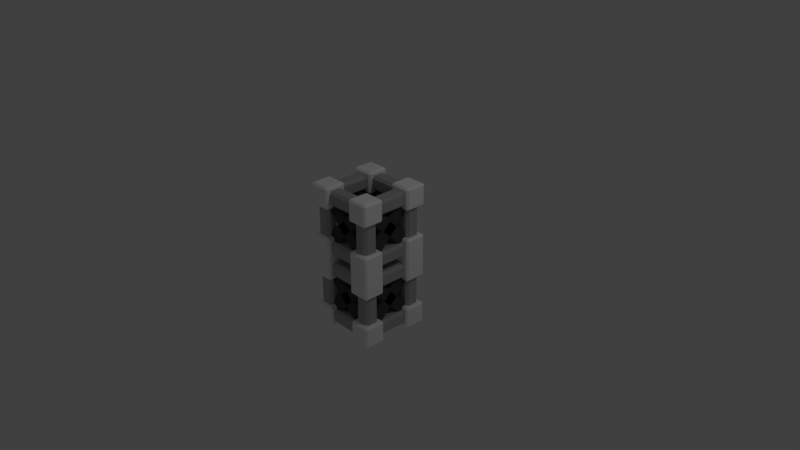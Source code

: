 # Source: Industry_NoPlatform2.blend  (saved by Blender 2.79.0; exported with 4.5.12 LTS)
import bpy
from mathutils import Matrix  # noqa: F401  (used for matrix-valued properties, if any)

bpy.ops.wm.read_factory_settings(use_empty=True)
scene = bpy.context.scene
scene.name = 'Scene'

# ---- collections
col_collection_1 = bpy.data.collections.new('Collection 1'); scene.collection.children.link(col_collection_1)

# ---- materials (node trees are filled in below, after node groups)
mat_industry_medium = bpy.data.materials.new('Industry_Medium')
mat_industry_medium.alpha_threshold = 0.0
mat_industry_medium.use_transparent_shadow = False
mat_industry_medium.diffuse_color = (0.4385, 0.4385, 0.4385, 1.0)
mat_industry_medium.roughness = 0.5
mat_industry_medium.line_color = (0.0, 0.0, 0.0, 1.0)
mat_industry_light = bpy.data.materials.new('Industry_Light')
mat_industry_light.alpha_threshold = 0.0
mat_industry_light.use_transparent_shadow = False
mat_industry_light.diffuse_color = (1.0, 1.0, 1.0, 1.0)
mat_industry_light.roughness = 0.5
mat_industry_dark = bpy.data.materials.new('Industry_Dark')
mat_industry_dark.alpha_threshold = 0.0
mat_industry_dark.use_transparent_shadow = False
mat_industry_dark.diffuse_color = (0.06681, 0.06681, 0.06681, 1.0)
mat_industry_dark.roughness = 0.5

# ---- material node trees

# ---- world
world_world = bpy.data.worlds.new('World'); scene.world = world_world
world_world.color = (0.05088, 0.05088, 0.05088)
world_world.use_sun_shadow = False
world_world.sun_shadow_jitter_overblur = 0.0
world_world.cycles.sampling_method = 'MANUAL'

# ---- cameras
cam_camera = bpy.data.cameras.new('Camera')
cam_camera.clip_end = 100.0
cam_camera.lens = 35.0
cam_camera.sensor_width = 32.0
cam_camera.sensor_height = 18.0
cam_camera.ortho_scale = 7.314
cam_camera.dof.focus_distance = 0.0
cam_camera.dof.aperture_fstop = 128.0

# ---- lights
light_lamp = bpy.data.lights.new('Lamp', 'POINT')
light_lamp.transmission_factor = 0.0
light_lamp.cutoff_distance = 30.0
light_lamp.energy = 100.0
light_lamp.shadow_buffer_clip_start = 1.001
light_lamp.shadow_soft_size = 0.1
light_lamp.shadow_maximum_resolution = 0.006
light_lamp.use_absolute_resolution = True

# ---- meshes
me_cube = bpy.data.meshes.new('Cube')
me_cube.from_pydata([(0.45, -0.25, 0.7863), (0.45, -0.2863, 0.75), (-0.45, -0.2863, 0.75), (-0.45, -0.25, 0.7863), (0.2475, 0.3889, 0.2), (-0.3889, -0.2475, 0.2), (0.3889, 0.2475, 0.2), (-0.2475, -0.3889, 0.2), (-0.3889, 0.2475, 0.2), (0.2475, -0.3889, 0.2), (-0.2475, 0.3889, 0.2), (0.3889, -0.2475, 0.2), (0.3, 0.2475, 0.1111), (0.3, -0.3889, 0.7475), (0.3, 0.3889, 0.2525), (0.3, -0.2475, 0.8889), (0.3, 0.3889, 0.7475), (0.3, -0.2475, 0.1111), (0.3, 0.2475, 0.8889), (0.3, -0.3889, 0.2525), (-0.3, 0.3889, 0.7475), (-0.3, -0.2475, 0.1111), (-0.3, 0.2475, 0.8889), (-0.3, -0.3889, 0.2525), (-0.3, 0.2475, 0.1111), (-0.3, -0.3889, 0.7475), (-0.3, 0.3889, 0.2525), (-0.3, -0.2475, 0.8889), (0.2475, 0.3, 0.1111), (-0.3889, 0.3, 0.7475), (0.3889, 0.3, 0.2525), (-0.2475, 0.3, 0.8889), (0.3889, 0.3, 0.7475), (-0.2475, 0.3, 0.1111), (0.2475, 0.3, 0.8889), (-0.3889, 0.3, 0.2525), (0.3889, -0.3, 0.7475), (-0.2475, -0.3, 0.1111), (0.2475, -0.3, 0.8889), (-0.3889, -0.3, 0.2525), (0.2475, -0.3, 0.1111), (-0.3889, -0.3, 0.7475), (0.3889, -0.3, 0.2525), (-0.2475, -0.3, 0.8889), (0.2648, 0.3716, 0.1), (0.2475, 0.3889, 0.1244), (-0.3889, -0.2475, 0.1244), (-0.3716, -0.2648, 0.1), (0.3889, 0.2475, 0.1244), (0.3716, 0.2648, 0.1), (-0.2648, -0.3716, 0.1), (-0.2475, -0.3889, 0.1244), (-0.3716, 0.2648, 0.1), (-0.3889, 0.2475, 0.1244), (0.2475, -0.3889, 0.1244), (0.2648, -0.3716, 0.1), (-0.2475, 0.3889, 0.1244), (-0.2648, 0.3716, 0.1), (0.3716, -0.2648, 0.1), (0.3889, -0.2475, 0.1244), (0.4, 0.2648, 0.1284), (0.3756, 0.2475, 0.1111), (0.3756, -0.3889, 0.7475), (0.4, -0.3716, 0.7648), (0.3756, 0.3889, 0.2525), (0.4, 0.3716, 0.2352), (0.4, -0.2648, 0.8716), (0.3756, -0.2475, 0.8889), (0.4, 0.3716, 0.7648), (0.3756, 0.3889, 0.7475), (0.3756, -0.2475, 0.1111), (0.4, -0.2648, 0.1284), (0.3756, 0.2475, 0.8889), (0.4, 0.2648, 0.8716), (0.4, -0.3716, 0.2352), (0.3756, -0.3889, 0.2525), (-0.3756, 0.3889, 0.7475), (-0.4, 0.3716, 0.7648), (-0.4, -0.2648, 0.1284), (-0.3756, -0.2475, 0.1111), (-0.4, 0.2648, 0.8716), (-0.3756, 0.2475, 0.8889), (-0.3756, -0.3889, 0.2525), (-0.4, -0.3716, 0.2352), (-0.3756, 0.2475, 0.1111), (-0.4, 0.2648, 0.1284), (-0.4, -0.3716, 0.7648), (-0.3756, -0.3889, 0.7475), (-0.4, 0.3716, 0.2352), (-0.3756, 0.3889, 0.2525), (-0.3756, -0.2475, 0.8889), (-0.4, -0.2648, 0.8716), (0.2475, 0.3756, 0.1111), (0.2648, 0.4, 0.1284), (-0.3716, 0.4, 0.7648), (-0.3889, 0.3756, 0.7475), (0.3716, 0.4, 0.2352), (0.3889, 0.3756, 0.2525), (-0.2475, 0.3756, 0.8889), (-0.2648, 0.4, 0.8716), (0.3889, 0.3756, 0.7475), (0.3716, 0.4, 0.7648), (-0.2648, 0.4, 0.1284), (-0.2475, 0.3756, 0.1111), (0.2648, 0.4, 0.8716), (0.2475, 0.3756, 0.8889), (-0.3889, 0.3756, 0.2525), (-0.3716, 0.4, 0.2352), (0.3716, -0.4, 0.7648), (0.3889, -0.3756, 0.7475), (-0.2475, -0.3756, 0.1111), (-0.2648, -0.4, 0.1284), (0.2475, -0.3756, 0.8889), (0.2648, -0.4, 0.8716), (-0.3716, -0.4, 0.2352), (-0.3889, -0.3756, 0.2525), (0.2648, -0.4, 0.1284), (0.2475, -0.3756, 0.1111), (-0.3889, -0.3756, 0.7475), (-0.3716, -0.4, 0.7648), (0.3889, -0.3756, 0.2525), (0.3716, -0.4, 0.2352), (-0.2648, -0.4, 0.8716), (-0.2475, -0.3756, 0.8889), (-0.45, -0.4137, 0.05), (-0.45, -0.45, 0.0863), (0.45, -0.45, 0.0863), (0.45, -0.4137, 0.05), (-0.45, -0.45, 0.2137), (-0.45, -0.4137, 0.25), (0.45, -0.4137, 0.25), (0.45, -0.45, 0.2137), (-0.45, -0.25, 0.0863), (-0.45, -0.2863, 0.05), (0.45, -0.2863, 0.05), (0.45, -0.25, 0.0863), (-0.45, -0.2863, 0.25), (-0.45, -0.25, 0.2137), (0.45, -0.25, 0.2137), (0.45, -0.2863, 0.25), (0.45, 0.25, 0.0863), (0.45, 0.2863, 0.05), (-0.45, 0.2863, 0.05), (-0.45, 0.25, 0.0863), (0.45, 0.4137, 0.05), (0.45, 0.45, 0.0863), (-0.45, 0.45, 0.0863), (-0.45, 0.4137, 0.05), (0.45, 0.2863, 0.25), (0.45, 0.25, 0.2137), (-0.45, 0.25, 0.2137), (-0.45, 0.2863, 0.25), (0.45, 0.45, 0.2137), (0.45, 0.4137, 0.25), (-0.45, 0.4137, 0.25), (-0.45, 0.45, 0.2137), (-0.4137, -0.45, 0.05), (-0.45, -0.4137, 0.05), (-0.45, -0.4137, 0.95), (-0.4137, -0.45, 0.95), (-0.45, -0.2863, 0.05), (-0.4137, -0.25, 0.05), (-0.4137, -0.25, 0.95), (-0.45, -0.2863, 0.95), (-0.25, -0.4137, 0.05), (-0.2863, -0.45, 0.05), (-0.2863, -0.45, 0.95), (-0.25, -0.4137, 0.95), (-0.2863, -0.25, 0.05), (-0.25, -0.2863, 0.05), (-0.25, -0.2863, 0.95), (-0.2863, -0.25, 0.95), (-0.4137, 0.45, 0.05), (-0.45, 0.45, 0.0863), (-0.45, -0.45, 0.0863), (-0.4137, -0.45, 0.05), (-0.45, 0.45, 0.2137), (-0.4137, 0.45, 0.25), (-0.4137, -0.45, 0.25), (-0.45, -0.45, 0.2137), (-0.25, 0.45, 0.0863), (-0.2863, 0.45, 0.05), (-0.2863, -0.45, 0.05), (-0.25, -0.45, 0.0863), (-0.2863, 0.45, 0.25), (-0.25, 0.45, 0.2137), (-0.25, -0.45, 0.2137), (-0.2863, -0.45, 0.25), (-0.4137, 0.25, 0.05), (-0.45, 0.2863, 0.05), (-0.45, 0.2863, 0.95), (-0.4137, 0.25, 0.95), (-0.45, 0.4137, 0.05), (-0.4137, 0.45, 0.05), (-0.4137, 0.45, 0.95), (-0.45, 0.4137, 0.95), (-0.25, 0.2863, 0.05), (-0.2863, 0.25, 0.05), (-0.2863, 0.25, 0.95), (-0.25, 0.2863, 0.95), (-0.2863, 0.45, 0.05), (-0.25, 0.4137, 0.05), (-0.25, 0.4137, 0.95), (-0.2863, 0.45, 0.95), (0.2863, 0.25, 0.05), (0.25, 0.2863, 0.05), (0.25, 0.2863, 0.95), (0.2863, 0.25, 0.95), (0.25, 0.4137, 0.05), (0.2863, 0.45, 0.05), (0.2863, 0.45, 0.95), (0.25, 0.4137, 0.95), (0.45, 0.2863, 0.05), (0.4137, 0.25, 0.05), (0.4137, 0.25, 0.95), (0.45, 0.2863, 0.95), (0.4137, 0.45, 0.05), (0.45, 0.4137, 0.05), (0.45, 0.4137, 0.95), (0.4137, 0.45, 0.95), (0.2863, 0.45, 0.05), (0.25, 0.45, 0.0863), (0.25, -0.45, 0.0863), (0.2863, -0.45, 0.05), (0.25, 0.45, 0.2137), (0.2863, 0.45, 0.25), (0.2863, -0.45, 0.25), (0.25, -0.45, 0.2137), (0.45, 0.45, 0.0863), (0.4137, 0.45, 0.05), (0.4137, -0.45, 0.05), (0.45, -0.45, 0.0863), (0.4137, 0.45, 0.25), (0.45, 0.45, 0.2137), (0.45, -0.45, 0.2137), (0.4137, -0.45, 0.25), (0.2863, -0.45, 0.05), (0.25, -0.4137, 0.05), (0.25, -0.4137, 0.95), (0.2863, -0.45, 0.95), (0.25, -0.2863, 0.05), (0.2863, -0.25, 0.05), (0.2863, -0.25, 0.95), (0.25, -0.2863, 0.95), (0.45, -0.4137, 0.05), (0.4137, -0.45, 0.05), (0.4137, -0.45, 0.95), (0.45, -0.4137, 0.95), (0.4137, -0.25, 0.05), (0.45, -0.2863, 0.05), (0.45, -0.2863, 0.95), (0.4137, -0.25, 0.95), (0.45, -0.45, 0.9137), (0.45, -0.4137, 0.95), (-0.45, -0.4137, 0.95), (-0.45, -0.45, 0.9137), (0.45, -0.4137, 0.75), (0.45, -0.45, 0.7863), (-0.45, -0.45, 0.7863), (-0.45, -0.4137, 0.75), (-0.4751, -0.5, 0.2751), (-0.4751, -0.4751, 0.3), (-0.5, -0.4751, 0.2751), (-0.4751, -0.2249, 0.3), (-0.4751, -0.2, 0.2751), (-0.5, -0.2249, 0.2751), (-0.2249, -0.4751, 0.3), (-0.2249, -0.5, 0.2751), (-0.2, -0.4751, 0.2751), (-0.2249, -0.2249, 0.3), (-0.2, -0.2249, 0.2751), (-0.2249, -0.2, 0.2751), (-0.4751, 0.2, 0.2751), (-0.4751, 0.2249, 0.3), (-0.5, 0.2249, 0.2751), (-0.4751, 0.4751, 0.3), (-0.4751, 0.5, 0.2751), (-0.5, 0.4751, 0.2751), (-0.2249, 0.2249, 0.3), (-0.2249, 0.2, 0.2751), (-0.2, 0.2249, 0.2751), (-0.2249, 0.4751, 0.3), (-0.2, 0.4751, 0.2751), (-0.2249, 0.5, 0.2751), (0.2249, 0.2, 0.2751), (0.2249, 0.2249, 0.3), (0.2, 0.2249, 0.2751), (0.2249, 0.4751, 0.3), (0.2249, 0.5, 0.2751), (0.2, 0.4751, 0.2751), (0.4751, 0.2249, 0.3), (0.4751, 0.2, 0.2751), (0.5, 0.2249, 0.2751), (0.4751, 0.4751, 0.3), (0.5, 0.4751, 0.2751), (0.4751, 0.5, 0.2751), (0.2249, -0.5, 0.2751), (0.2249, -0.4751, 0.3), (0.2, -0.4751, 0.2751), (0.2249, -0.2249, 0.3), (0.2249, -0.2, 0.2751), (0.2, -0.2249, 0.2751), (0.4751, -0.4751, 0.3), (0.4751, -0.5, 0.2751), (0.5, -0.4751, 0.2751), (0.4751, -0.2249, 0.3), (0.5, -0.2249, 0.2751), (0.4751, -0.2, 0.2751), (-0.45, -0.2863, 0.95), (-0.45, -0.25, 0.9137), (0.45, -0.25, 0.9137), (0.45, -0.2863, 0.95), (0.45, 0.25, 0.7863), (0.45, 0.2863, 0.75), (-0.45, 0.2863, 0.75), (-0.45, 0.25, 0.7863), (0.45, 0.4137, 0.75), (0.45, 0.45, 0.7863), (-0.45, 0.45, 0.7863), (-0.45, 0.4137, 0.75), (0.45, 0.2863, 0.95), (0.45, 0.25, 0.9137), (-0.45, 0.25, 0.9137), (-0.45, 0.2863, 0.95), (0.45, 0.45, 0.9137), (0.45, 0.4137, 0.95), (-0.45, 0.4137, 0.95), (-0.45, 0.45, 0.9137), (-0.4137, 0.45, 0.75), (-0.45, 0.45, 0.7863), (-0.45, -0.45, 0.7863), (-0.4137, -0.45, 0.75), (-0.45, 0.45, 0.9137), (-0.4137, 0.45, 0.95), (-0.4137, -0.45, 0.95), (-0.45, -0.45, 0.9137), (-0.25, 0.45, 0.7863), (-0.2863, 0.45, 0.75), (-0.2863, -0.45, 0.75), (-0.25, -0.45, 0.7863), (-0.2863, 0.45, 0.95), (-0.25, 0.45, 0.9137), (-0.25, -0.45, 0.9137), (-0.2863, -0.45, 0.95), (0.2863, 0.45, 0.75), (0.25, 0.45, 0.7863), (0.25, -0.45, 0.7863), (0.2863, -0.45, 0.75), (0.25, 0.45, 0.9137), (0.2863, 0.45, 0.95), (0.2863, -0.45, 0.95), (0.25, -0.45, 0.9137), (0.45, 0.45, 0.7863), (0.4137, 0.45, 0.75), (0.4137, -0.45, 0.75), (0.45, -0.45, 0.7863), (0.4137, 0.45, 0.95), (0.45, 0.45, 0.9137), (0.45, -0.45, 0.9137), (0.4137, -0.45, 0.95), (-0.4751, -0.4751, 0.7), (-0.4751, -0.5, 0.7249), (-0.5, -0.4751, 0.7249), (-0.4751, -0.5, 0.9751), (-0.4751, -0.4751, 1.0), (-0.5, -0.4751, 0.9751), (-0.4751, -0.2249, 0.7), (-0.5, -0.2249, 0.7249), (-0.4751, -0.2, 0.7249), (-0.4751, -0.2249, 1.0), (-0.4751, -0.2, 0.9751), (-0.5, -0.2249, 0.9751), (-0.2249, -0.4751, 0.7), (-0.2, -0.4751, 0.7249), (-0.2249, -0.5, 0.7249), (-0.2249, -0.4751, 1.0), (-0.2249, -0.5, 0.9751), (-0.2, -0.4751, 0.9751), (-0.2249, -0.2249, 0.7), (-0.2249, -0.2, 0.7249), (-0.2, -0.2249, 0.7249), (-0.2249, -0.2249, 1.0), (-0.2, -0.2249, 0.9751), (-0.2249, -0.2, 0.9751), (-0.4751, 0.2249, 0.7), (-0.4751, 0.2, 0.7249), (-0.5, 0.2249, 0.7249), (-0.4751, 0.2, 0.9751), (-0.4751, 0.2249, 1.0), (-0.5, 0.2249, 0.9751), (-0.4751, 0.4751, 0.7), (-0.5, 0.4751, 0.7249), (-0.4751, 0.5, 0.7249), (-0.4751, 0.4751, 1.0), (-0.4751, 0.5, 0.9751), (-0.5, 0.4751, 0.9751), (-0.2249, 0.2249, 0.7), (-0.2, 0.2249, 0.7249), (-0.2249, 0.2, 0.7249), (-0.2249, 0.2249, 1.0), (-0.2249, 0.2, 0.9751), (-0.2, 0.2249, 0.9751), (-0.2249, 0.4751, 0.7), (-0.2249, 0.5, 0.7249), (-0.2, 0.4751, 0.7249), (-0.2249, 0.4751, 1.0), (-0.2, 0.4751, 0.9751), (-0.2249, 0.5, 0.9751), (0.2249, 0.2249, 0.7), (0.2249, 0.2, 0.7249), (0.2, 0.2249, 0.7249), (0.2249, 0.2, 0.9751), (0.2249, 0.2249, 1.0), (0.2, 0.2249, 0.9751), (0.2249, 0.4751, 0.7), (0.2, 0.4751, 0.7249), (0.2249, 0.5, 0.7249), (0.2249, 0.4751, 1.0), (0.2249, 0.5, 0.9751), (0.2, 0.4751, 0.9751), (0.4751, 0.2249, 0.7), (0.5, 0.2249, 0.7249), (0.4751, 0.2, 0.7249), (0.4751, 0.2249, 1.0), (0.4751, 0.2, 0.9751), (0.5, 0.2249, 0.9751), (0.4751, 0.4751, 0.7), (0.4751, 0.5, 0.7249), (0.5, 0.4751, 0.7249), (0.4751, 0.4751, 1.0), (0.5, 0.4751, 0.9751), (0.4751, 0.5, 0.9751), (0.2249, -0.4751, 0.7), (0.2249, -0.5, 0.7249), (0.2, -0.4751, 0.7249), (0.2249, -0.5, 0.9751), (0.2249, -0.4751, 1.0), (0.2, -0.4751, 0.9751), (0.2249, -0.2249, 0.7), (0.2, -0.2249, 0.7249), (0.2249, -0.2, 0.7249), (0.2249, -0.2249, 1.0), (0.2249, -0.2, 0.9751), (0.2, -0.2249, 0.9751), (0.4751, -0.4751, 0.7), (0.5, -0.4751, 0.7249), (0.4751, -0.5, 0.7249), (0.4751, -0.4751, 1.0), (0.4751, -0.5, 0.9751), (0.5, -0.4751, 0.9751), (0.4751, -0.2249, 0.7), (0.4751, -0.2, 0.7249), (0.5, -0.2249, 0.7249), (0.4751, -0.2249, 1.0), (0.5, -0.2249, 0.9751), (0.4751, -0.2, 0.9751), (0.45, -0.25, -0.2137), (0.45, -0.2863, -0.25), (-0.45, -0.2863, -0.25), (-0.45, -0.25, -0.2137), (0.2475, 0.3889, -0.8), (-0.3889, -0.2475, -0.8), (0.3889, 0.2475, -0.8), (-0.2475, -0.3889, -0.8), (-0.3889, 0.2475, -0.8), (0.2475, -0.3889, -0.8), (-0.2475, 0.3889, -0.8), (0.3889, -0.2475, -0.8), (0.3, 0.2475, -0.8889), (0.3, -0.3889, -0.2525), (0.3, 0.3889, -0.7475), (0.3, -0.2475, -0.1111), (0.3, 0.3889, -0.2525), (0.3, -0.2475, -0.8889), (0.3, 0.2475, -0.1111), (0.3, -0.3889, -0.7475), (-0.3, 0.3889, -0.2525), (-0.3, -0.2475, -0.8889), (-0.3, 0.2475, -0.1111), (-0.3, -0.3889, -0.7475), (-0.3, 0.2475, -0.8889), (-0.3, -0.3889, -0.2525), (-0.3, 0.3889, -0.7475), (-0.3, -0.2475, -0.1111), (0.2475, 0.3, -0.8889), (-0.3889, 0.3, -0.2525), (0.3889, 0.3, -0.7475), (-0.2475, 0.3, -0.1111), (0.3889, 0.3, -0.2525), (-0.2475, 0.3, -0.8889), (0.2475, 0.3, -0.1111), (-0.3889, 0.3, -0.7475), (0.3889, -0.3, -0.2525), (-0.2475, -0.3, -0.8889), (0.2475, -0.3, -0.1111), (-0.3889, -0.3, -0.7475), (0.2475, -0.3, -0.8889), (-0.3889, -0.3, -0.2525), (0.3889, -0.3, -0.7475), (-0.2475, -0.3, -0.1111), (0.2648, 0.3716, -0.9), (0.2475, 0.3889, -0.8756), (-0.3889, -0.2475, -0.8756), (-0.3716, -0.2648, -0.9), (0.3889, 0.2475, -0.8756), (0.3716, 0.2648, -0.9), (-0.2648, -0.3716, -0.9), (-0.2475, -0.3889, -0.8756), (-0.3716, 0.2648, -0.9), (-0.3889, 0.2475, -0.8756), (0.2475, -0.3889, -0.8756), (0.2648, -0.3716, -0.9), (-0.2475, 0.3889, -0.8756), (-0.2648, 0.3716, -0.9), (0.3716, -0.2648, -0.9), (0.3889, -0.2475, -0.8756), (0.4, 0.2648, -0.8716), (0.3756, 0.2475, -0.8889), (0.3756, -0.3889, -0.2525), (0.4, -0.3716, -0.2352), (0.3756, 0.3889, -0.7475), (0.4, 0.3716, -0.7648), (0.4, -0.2648, -0.1284), (0.3756, -0.2475, -0.1111), (0.4, 0.3716, -0.2352), (0.3756, 0.3889, -0.2525), (0.3756, -0.2475, -0.8889), (0.4, -0.2648, -0.8716), (0.3756, 0.2475, -0.1111), (0.4, 0.2648, -0.1284), (0.4, -0.3716, -0.7648), (0.3756, -0.3889, -0.7475), (-0.3756, 0.3889, -0.2525), (-0.4, 0.3716, -0.2352), (-0.4, -0.2648, -0.8716), (-0.3756, -0.2475, -0.8889), (-0.4, 0.2648, -0.1284), (-0.3756, 0.2475, -0.1111), (-0.3756, -0.3889, -0.7475), (-0.4, -0.3716, -0.7648), (-0.3756, 0.2475, -0.8889), (-0.4, 0.2648, -0.8716), (-0.4, -0.3716, -0.2352), (-0.3756, -0.3889, -0.2525), (-0.4, 0.3716, -0.7648), (-0.3756, 0.3889, -0.7475), (-0.3756, -0.2475, -0.1111), (-0.4, -0.2648, -0.1284), (0.2475, 0.3756, -0.8889), (0.2648, 0.4, -0.8716), (-0.3716, 0.4, -0.2352), (-0.3889, 0.3756, -0.2525), (0.3716, 0.4, -0.7648), (0.3889, 0.3756, -0.7475), (-0.2475, 0.3756, -0.1111), (-0.2648, 0.4, -0.1284), (0.3889, 0.3756, -0.2525), (0.3716, 0.4, -0.2352), (-0.2648, 0.4, -0.8716), (-0.2475, 0.3756, -0.8889), (0.2648, 0.4, -0.1284), (0.2475, 0.3756, -0.1111), (-0.3889, 0.3756, -0.7475), (-0.3716, 0.4, -0.7648), (0.3716, -0.4, -0.2352), (0.3889, -0.3756, -0.2525), (-0.2475, -0.3756, -0.8889), (-0.2648, -0.4, -0.8716), (0.2475, -0.3756, -0.1111), (0.2648, -0.4, -0.1284), (-0.3716, -0.4, -0.7648), (-0.3889, -0.3756, -0.7475), (0.2648, -0.4, -0.8716), (0.2475, -0.3756, -0.8889), (-0.3889, -0.3756, -0.2525), (-0.3716, -0.4, -0.2352), (0.3889, -0.3756, -0.7475), (0.3716, -0.4, -0.7648), (-0.2648, -0.4, -0.1284), (-0.2475, -0.3756, -0.1111), (-0.45, -0.4137, -0.95), (-0.45, -0.45, -0.9137), (0.45, -0.45, -0.9137), (0.45, -0.4137, -0.95), (-0.45, -0.45, -0.7863), (-0.45, -0.4137, -0.75), (0.45, -0.4137, -0.75), (0.45, -0.45, -0.7863), (-0.45, -0.25, -0.9137), (-0.45, -0.2863, -0.95), (0.45, -0.2863, -0.95), (0.45, -0.25, -0.9137), (-0.45, -0.2863, -0.75), (-0.45, -0.25, -0.7863), (0.45, -0.25, -0.7863), (0.45, -0.2863, -0.75), (0.45, 0.25, -0.9137), (0.45, 0.2863, -0.95), (-0.45, 0.2863, -0.95), (-0.45, 0.25, -0.9137), (0.45, 0.4137, -0.95), (0.45, 0.45, -0.9137), (-0.45, 0.45, -0.9137), (-0.45, 0.4137, -0.95), (0.45, 0.2863, -0.75), (0.45, 0.25, -0.7863), (-0.45, 0.25, -0.7863), (-0.45, 0.2863, -0.75), (0.45, 0.45, -0.7863), (0.45, 0.4137, -0.75), (-0.45, 0.4137, -0.75), (-0.45, 0.45, -0.7863), (-0.4137, -0.45, -0.95), (-0.45, -0.4137, -0.95), (-0.45, -0.4137, -0.05), (-0.4137, -0.45, -0.05), (-0.45, -0.2863, -0.95), (-0.4137, -0.25, -0.95), (-0.4137, -0.25, -0.05), (-0.45, -0.2863, -0.05), (-0.25, -0.4137, -0.95), (-0.2863, -0.45, -0.95), (-0.2863, -0.45, -0.05), (-0.25, -0.4137, -0.05), (-0.2863, -0.25, -0.95), (-0.25, -0.2863, -0.95), (-0.25, -0.2863, -0.05), (-0.2863, -0.25, -0.05), (-0.4137, 0.45, -0.95), (-0.45, 0.45, -0.9137), (-0.45, -0.45, -0.9137), (-0.4137, -0.45, -0.95), (-0.45, 0.45, -0.7863), (-0.4137, 0.45, -0.75), (-0.4137, -0.45, -0.75), (-0.45, -0.45, -0.7863), (-0.25, 0.45, -0.9137), (-0.2863, 0.45, -0.95), (-0.2863, -0.45, -0.95), (-0.25, -0.45, -0.9137), (-0.2863, 0.45, -0.75), (-0.25, 0.45, -0.7863), (-0.25, -0.45, -0.7863), (-0.2863, -0.45, -0.75), (-0.4137, 0.25, -0.95), (-0.45, 0.2863, -0.95), (-0.45, 0.2863, -0.05), (-0.4137, 0.25, -0.05), (-0.45, 0.4137, -0.95), (-0.4137, 0.45, -0.95), (-0.4137, 0.45, -0.05), (-0.45, 0.4137, -0.05), (-0.25, 0.2863, -0.95), (-0.2863, 0.25, -0.95), (-0.2863, 0.25, -0.05), (-0.25, 0.2863, -0.05), (-0.2863, 0.45, -0.95), (-0.25, 0.4137, -0.95), (-0.25, 0.4137, -0.05), (-0.2863, 0.45, -0.05), (0.2863, 0.25, -0.95), (0.25, 0.2863, -0.95), (0.25, 0.2863, -0.05), (0.2863, 0.25, -0.05), (0.25, 0.4137, -0.95), (0.2863, 0.45, -0.95), (0.2863, 0.45, -0.05), (0.25, 0.4137, -0.05), (0.45, 0.2863, -0.95), (0.4137, 0.25, -0.95), (0.4137, 0.25, -0.05), (0.45, 0.2863, -0.05), (0.4137, 0.45, -0.95), (0.45, 0.4137, -0.95), (0.45, 0.4137, -0.05), (0.4137, 0.45, -0.05), (0.2863, 0.45, -0.95), (0.25, 0.45, -0.9137), (0.25, -0.45, -0.9137), (0.2863, -0.45, -0.95), (0.25, 0.45, -0.7863), (0.2863, 0.45, -0.75), (0.2863, -0.45, -0.75), (0.25, -0.45, -0.7863), (0.45, 0.45, -0.9137), (0.4137, 0.45, -0.95), (0.4137, -0.45, -0.95), (0.45, -0.45, -0.9137), (0.4137, 0.45, -0.75), (0.45, 0.45, -0.7863), (0.45, -0.45, -0.7863), (0.4137, -0.45, -0.75), (0.2863, -0.45, -0.95), (0.25, -0.4137, -0.95), (0.25, -0.4137, -0.05), (0.2863, -0.45, -0.05), (0.25, -0.2863, -0.95), (0.2863, -0.25, -0.95), (0.2863, -0.25, -0.05), (0.25, -0.2863, -0.05), (0.45, -0.4137, -0.95), (0.4137, -0.45, -0.95), (0.4137, -0.45, -0.05), (0.45, -0.4137, -0.05), (0.4137, -0.25, -0.95), (0.45, -0.2863, -0.95), (0.45, -0.2863, -0.05), (0.4137, -0.25, -0.05), (0.45, -0.45, -0.0863), (0.45, -0.4137, -0.05), (-0.45, -0.4137, -0.05), (-0.45, -0.45, -0.0863), (0.45, -0.4137, -0.25), (0.45, -0.45, -0.2137), (-0.45, -0.45, -0.2137), (-0.45, -0.4137, -0.25), (-0.4751, -0.4751, -1.0), (-0.4751, -0.5, -0.9751), (-0.5, -0.4751, -0.9751), (-0.4751, -0.5, -0.7249), (-0.4751, -0.4751, -0.7), (-0.5, -0.4751, -0.7249), (-0.4751, -0.2249, -1.0), (-0.5, -0.2249, -0.9751), (-0.4751, -0.2, -0.9751), (-0.4751, -0.2249, -0.7), (-0.4751, -0.2, -0.7249), (-0.5, -0.2249, -0.7249), (-0.2249, -0.4751, -1.0), (-0.2, -0.4751, -0.9751), (-0.2249, -0.5, -0.9751), (-0.2249, -0.4751, -0.7), (-0.2249, -0.5, -0.7249), (-0.2, -0.4751, -0.7249), (-0.2249, -0.2249, -1.0), (-0.2249, -0.2, -0.9751), (-0.2, -0.2249, -0.9751), (-0.2249, -0.2249, -0.7), (-0.2, -0.2249, -0.7249), (-0.2249, -0.2, -0.7249), (-0.4751, 0.2249, -1.0), (-0.4751, 0.2, -0.9751), (-0.5, 0.2249, -0.9751), (-0.4751, 0.2, -0.7249), (-0.4751, 0.2249, -0.7), (-0.5, 0.2249, -0.7249), (-0.4751, 0.4751, -1.0), (-0.5, 0.4751, -0.9751), (-0.4751, 0.5, -0.9751), (-0.4751, 0.4751, -0.7), (-0.4751, 0.5, -0.7249), (-0.5, 0.4751, -0.7249), (-0.2249, 0.2249, -1.0), (-0.2, 0.2249, -0.9751), (-0.2249, 0.2, -0.9751), (-0.2249, 0.2249, -0.7), (-0.2249, 0.2, -0.7249), (-0.2, 0.2249, -0.7249), (-0.2249, 0.4751, -1.0), (-0.2249, 0.5, -0.9751), (-0.2, 0.4751, -0.9751), (-0.2249, 0.4751, -0.7), (-0.2, 0.4751, -0.7249), (-0.2249, 0.5, -0.7249), (0.2249, 0.2249, -1.0), (0.2249, 0.2, -0.9751), (0.2, 0.2249, -0.9751), (0.2249, 0.2, -0.7249), (0.2249, 0.2249, -0.7), (0.2, 0.2249, -0.7249), (0.2249, 0.4751, -1.0), (0.2, 0.4751, -0.9751), (0.2249, 0.5, -0.9751), (0.2249, 0.4751, -0.7), (0.2249, 0.5, -0.7249), (0.2, 0.4751, -0.7249), (0.4751, 0.2249, -1.0), (0.5, 0.2249, -0.9751), (0.4751, 0.2, -0.9751), (0.4751, 0.2249, -0.7), (0.4751, 0.2, -0.7249), (0.5, 0.2249, -0.7249), (0.4751, 0.4751, -1.0), (0.4751, 0.5, -0.9751), (0.5, 0.4751, -0.9751), (0.4751, 0.4751, -0.7), (0.5, 0.4751, -0.7249), (0.4751, 0.5, -0.7249), (0.2249, -0.4751, -1.0), (0.2249, -0.5, -0.9751), (0.2, -0.4751, -0.9751), (0.2249, -0.5, -0.7249), (0.2249, -0.4751, -0.7), (0.2, -0.4751, -0.7249), (0.2249, -0.2249, -1.0), (0.2, -0.2249, -0.9751), (0.2249, -0.2, -0.9751), (0.2249, -0.2249, -0.7), (0.2249, -0.2, -0.7249), (0.2, -0.2249, -0.7249), (0.4751, -0.4751, -1.0), (0.5, -0.4751, -0.9751), (0.4751, -0.5, -0.9751), (0.4751, -0.4751, -0.7), (0.4751, -0.5, -0.7249), (0.5, -0.4751, -0.7249), (0.4751, -0.2249, -1.0), (0.4751, -0.2, -0.9751), (0.5, -0.2249, -0.9751), (0.4751, -0.2249, -0.7), (0.5, -0.2249, -0.7249), (0.4751, -0.2, -0.7249), (-0.45, -0.2863, -0.05), (-0.45, -0.25, -0.0863), (0.45, -0.25, -0.0863), (0.45, -0.2863, -0.05), (0.45, 0.25, -0.2137), (0.45, 0.2863, -0.25), (-0.45, 0.2863, -0.25), (-0.45, 0.25, -0.2137), (0.45, 0.4137, -0.25), (0.45, 0.45, -0.2137), (-0.45, 0.45, -0.2137), (-0.45, 0.4137, -0.25), (0.45, 0.2863, -0.05), (0.45, 0.25, -0.0863), (-0.45, 0.25, -0.0863), (-0.45, 0.2863, -0.05), (0.45, 0.45, -0.0863), (0.45, 0.4137, -0.05), (-0.45, 0.4137, -0.05), (-0.45, 0.45, -0.0863), (-0.4137, 0.45, -0.25), (-0.45, 0.45, -0.2137), (-0.45, -0.45, -0.2137), (-0.4137, -0.45, -0.25), (-0.45, 0.45, -0.0863), (-0.4137, 0.45, -0.05), (-0.4137, -0.45, -0.05), (-0.45, -0.45, -0.0863), (-0.25, 0.45, -0.2137), (-0.2863, 0.45, -0.25), (-0.2863, -0.45, -0.25), (-0.25, -0.45, -0.2137), (-0.2863, 0.45, -0.05), (-0.25, 0.45, -0.0863), (-0.25, -0.45, -0.0863), (-0.2863, -0.45, -0.05), (0.2863, 0.45, -0.25), (0.25, 0.45, -0.2137), (0.25, -0.45, -0.2137), (0.2863, -0.45, -0.25), (0.25, 0.45, -0.0863), (0.2863, 0.45, -0.05), (0.2863, -0.45, -0.05), (0.25, -0.45, -0.0863), (0.45, 0.45, -0.2137), (0.4137, 0.45, -0.25), (0.4137, -0.45, -0.25), (0.45, -0.45, -0.2137), (0.4137, 0.45, -0.05), (0.45, 0.45, -0.0863), (0.45, -0.45, -0.0863), (0.4137, -0.45, -0.05), (-0.4751, -0.4751, -0.3), (-0.4751, -0.5, -0.2751), (-0.5, -0.4751, -0.2751), (-0.4751, -0.2249, -0.3), (-0.5, -0.2249, -0.2751), (-0.4751, -0.2, -0.2751), (-0.2249, -0.4751, -0.3), (-0.2, -0.4751, -0.2751), (-0.2249, -0.5, -0.2751), (-0.2249, -0.2249, -0.3), (-0.2249, -0.2, -0.2751), (-0.2, -0.2249, -0.2751), (-0.4751, 0.2249, -0.3), (-0.4751, 0.2, -0.2751), (-0.5, 0.2249, -0.2751), (-0.4751, 0.4751, -0.3), (-0.5, 0.4751, -0.2751), (-0.4751, 0.5, -0.2751), (-0.2249, 0.2249, -0.3), (-0.2, 0.2249, -0.2751), (-0.2249, 0.2, -0.2751), (-0.2249, 0.4751, -0.3), (-0.2249, 0.5, -0.2751), (-0.2, 0.4751, -0.2751), (0.2249, 0.2249, -0.3), (0.2249, 0.2, -0.2751), (0.2, 0.2249, -0.2751), (0.2249, 0.4751, -0.3), (0.2, 0.4751, -0.2751), (0.2249, 0.5, -0.2751), (0.4751, 0.2249, -0.3), (0.5, 0.2249, -0.2751), (0.4751, 0.2, -0.2751), (0.4751, 0.4751, -0.3), (0.4751, 0.5, -0.2751), (0.5, 0.4751, -0.2751), (0.2249, -0.4751, -0.3), (0.2249, -0.5, -0.2751), (0.2, -0.4751, -0.2751), (0.2249, -0.2249, -0.3), (0.2, -0.2249, -0.2751), (0.2249, -0.2, -0.2751), (0.4751, -0.4751, -0.3), (0.5, -0.4751, -0.2751), (0.4751, -0.5, -0.2751), (0.4751, -0.2249, -0.3), (0.4751, -0.2, -0.2751), (0.5, -0.2249, -0.2751)], [], [(325, 326, 323, 320), (326, 327, 318, 319, 314, 315, 322, 323), (316, 317, 324, 325, 320, 321, 312, 313), (254, 253, 311, 308), (321, 322, 315, 312), (133, 134, 127, 124), (137, 138, 135, 132), (144, 145, 152, 153, 148, 149, 140, 141), (138, 139, 130, 131, 126, 127, 134, 135), (125, 126, 131, 128), (129, 130, 139, 136), (149, 150, 143, 140), (153, 154, 151, 148), (160, 161, 168, 169, 164, 165, 156, 157), (154, 155, 146, 147, 142, 143, 150, 151), (141, 142, 147, 144), (145, 146, 155, 152), (269, 263, 261, 266), (165, 166, 159, 156), (169, 170, 167, 164), (176, 177, 184, 185, 180, 181, 172, 173), (170, 171, 162, 163, 158, 159, 166, 167), (157, 158, 163, 160), (161, 162, 171, 168), (181, 182, 175, 172), (185, 186, 183, 180), (192, 193, 200, 201, 196, 197, 188, 189), (186, 187, 178, 179, 174, 175, 182, 183), (173, 174, 179, 176), (177, 178, 187, 184), (281, 275, 273, 278), (197, 198, 191, 188), (201, 202, 199, 196), (208, 209, 216, 217, 212, 213, 204, 205), (202, 203, 194, 195, 190, 191, 198, 199), (189, 190, 195, 192), (193, 194, 203, 200), (213, 214, 207, 204), (217, 218, 215, 212), (224, 225, 232, 233, 228, 229, 220, 221), (218, 219, 210, 211, 206, 207, 214, 215), (205, 206, 211, 208), (209, 210, 219, 216), (293, 287, 285, 290), (229, 230, 223, 220), (233, 234, 231, 228), (240, 241, 248, 249, 244, 245, 236, 237), (234, 235, 226, 227, 222, 223, 230, 231), (221, 222, 227, 224), (225, 226, 235, 232), (245, 246, 239, 236), (249, 250, 247, 244), (250, 251, 242, 243, 238, 239, 246, 247), (237, 238, 243, 240), (241, 242, 251, 248), (305, 299, 297, 302), (49, 50, 47, 44), (4, 5, 7, 6), (8, 10, 56, 57, 52, 53), (7, 5, 46, 47, 50, 51), (45, 46, 5, 4), (6, 7, 51, 48), (57, 58, 55, 52), (8, 9, 11, 10), (12, 14, 64, 65, 60, 61), (11, 9, 54, 55, 58, 59), (53, 54, 9, 8), (10, 11, 59, 56), (65, 66, 63, 60), (12, 13, 15, 14), (16, 18, 72, 73, 68, 69), (15, 13, 62, 63, 66, 67), (61, 62, 13, 12), (14, 15, 67, 64), (73, 74, 71, 68), (16, 17, 19, 18), (76, 77, 80, 81, 22, 20), (19, 17, 70, 71, 74, 75), (69, 70, 17, 16), (18, 19, 75, 72), (77, 78, 83, 80), (82, 83, 78, 79, 21, 23), (84, 85, 88, 89, 26, 24), (22, 23, 21, 20), (20, 21, 79, 76), (81, 82, 23, 22), (85, 86, 91, 88), (90, 91, 86, 87, 25, 27), (92, 93, 96, 97, 30, 28), (26, 27, 25, 24), (24, 25, 87, 84), (89, 90, 27, 26), (93, 94, 99, 96), (98, 99, 94, 95, 29, 31), (100, 101, 104, 105, 34, 32), (30, 31, 29, 28), (28, 29, 95, 92), (97, 98, 31, 30), (101, 102, 107, 104), (106, 107, 102, 103, 33, 35), (36, 38, 112, 113, 108, 109), (34, 35, 33, 32), (32, 33, 103, 100), (105, 106, 35, 34), (113, 114, 111, 108), (36, 37, 39, 38), (40, 42, 120, 121, 116, 117), (39, 37, 110, 111, 114, 115), (109, 110, 37, 36), (38, 39, 115, 112), (121, 122, 119, 116), (40, 41, 43, 42), (43, 41, 118, 119, 122, 123), (117, 118, 41, 40), (42, 43, 123, 120), (44, 47, 46, 45), (50, 49, 48, 51), (52, 55, 54, 53), (58, 57, 56, 59), (60, 63, 62, 61), (66, 65, 64, 67), (68, 71, 70, 69), (74, 73, 72, 75), (78, 77, 76, 79), (82, 81, 80, 83), (86, 85, 84, 87), (90, 89, 88, 91), (94, 93, 92, 95), (98, 97, 96, 99), (102, 101, 100, 103), (106, 105, 104, 107), (108, 111, 110, 109), (114, 113, 112, 115), (116, 119, 118, 117), (122, 121, 120, 123), (4, 6, 48, 49, 44, 45), (124, 127, 126, 125), (130, 129, 128, 131), (138, 137, 136, 139), (134, 133, 132, 135), (140, 143, 142, 141), (146, 145, 144, 147), (154, 153, 152, 155), (150, 149, 148, 151), (156, 159, 158, 157), (162, 161, 160, 163), (170, 169, 168, 171), (166, 165, 164, 167), (172, 175, 174, 173), (178, 177, 176, 179), (186, 185, 184, 187), (182, 181, 180, 183), (188, 191, 190, 189), (194, 193, 192, 195), (202, 201, 200, 203), (198, 197, 196, 199), (204, 207, 206, 205), (210, 209, 208, 211), (218, 217, 216, 219), (214, 213, 212, 215), (220, 223, 222, 221), (226, 225, 224, 227), (234, 233, 232, 235), (230, 229, 228, 231), (236, 239, 238, 237), (242, 241, 240, 243), (250, 249, 248, 251), (246, 245, 244, 247), (128, 129, 136, 137, 132, 133, 124, 125), (310, 311, 253, 252, 257, 256, 1, 0), (258, 257, 252, 255), (309, 310, 0, 3), (2, 1, 256, 259), (313, 314, 319, 316), (260, 261, 262), (263, 264, 265), (266, 267, 268), (267, 872, 871, 268), (269, 270, 271), (272, 273, 274), (275, 276, 277), (278, 279, 280), (279, 884, 883, 280), (281, 282, 283), (284, 285, 286), (287, 288, 289), (290, 291, 292), (291, 896, 895, 292), (293, 294, 295), (296, 297, 298), (299, 300, 301), (302, 303, 304), (303, 908, 907, 304), (305, 306, 307), (261, 263, 265, 262), (263, 269, 271, 264), (269, 266, 268, 270), (266, 261, 260, 267), (273, 275, 277, 274), (275, 281, 283, 276), (281, 278, 280, 282), (278, 273, 272, 279), (285, 287, 289, 286), (287, 293, 295, 288), (293, 290, 292, 294), (290, 285, 284, 291), (297, 299, 301, 298), (299, 305, 307, 300), (305, 302, 304, 306), (302, 297, 296, 303), (317, 318, 327, 324), (374, 376, 363, 361), (380, 382, 377, 373), (390, 402, 396, 384), (381, 369, 364, 375), (362, 365, 371, 367), (368, 370, 383, 379), (332, 333, 340, 341, 336, 337, 328, 329), (337, 338, 331, 328), (341, 342, 339, 336), (342, 343, 334, 335, 330, 331, 338, 339), (329, 330, 335, 332), (333, 334, 343, 340), (398, 400, 387, 385), (404, 406, 401, 397), (414, 426, 420, 408), (405, 393, 388, 399), (386, 389, 395, 391), (392, 394, 407, 403), (348, 349, 356, 357, 352, 353, 344, 345), (422, 424, 411, 409), (428, 430, 425, 421), (438, 450, 444, 432), (429, 417, 412, 423), (410, 413, 419, 415), (416, 418, 431, 427), (353, 354, 347, 344), (357, 358, 355, 352), (358, 359, 350, 351, 346, 347, 354, 355), (345, 346, 351, 348), (349, 350, 359, 356), (446, 448, 435, 433), (452, 454, 449, 445), (453, 441, 436, 447), (434, 437, 443, 439), (440, 442, 455, 451), (259, 256, 257, 258), (253, 254, 255, 252), (310, 309, 308, 311), (1, 2, 3, 0), (312, 315, 314, 313), (318, 317, 316, 319), (326, 325, 324, 327), (322, 321, 320, 323), (328, 331, 330, 329), (334, 333, 332, 335), (342, 341, 340, 343), (338, 337, 336, 339), (344, 347, 346, 345), (350, 349, 348, 351), (358, 357, 356, 359), (354, 353, 352, 355), (255, 254, 308, 309, 3, 2, 259, 258), (360, 361, 362), (363, 364, 365), (366, 367, 368), (369, 370, 371), (372, 373, 374), (375, 376, 377), (378, 379, 380), (381, 382, 383), (384, 385, 386), (387, 388, 389), (390, 391, 392), (393, 394, 395), (396, 397, 398), (399, 400, 401), (402, 403, 404), (405, 406, 407), (408, 409, 410), (411, 412, 413), (414, 415, 416), (417, 418, 419), (420, 421, 422), (423, 424, 425), (426, 427, 428), (429, 430, 431), (432, 433, 434), (435, 436, 437), (438, 439, 440), (441, 442, 443), (444, 445, 446), (447, 448, 449), (450, 451, 452), (453, 454, 455), (366, 360, 362, 367), (361, 363, 365, 362), (364, 369, 371, 365), (370, 368, 367, 371), (378, 366, 368, 379), (369, 381, 383, 370), (382, 380, 379, 383), (372, 378, 380, 373), (381, 375, 377, 382), (376, 374, 373, 377), (360, 372, 374, 361), (375, 364, 363, 376), (390, 384, 386, 391), (385, 387, 389, 386), (388, 393, 395, 389), (394, 392, 391, 395), (402, 390, 392, 403), (393, 405, 407, 394), (406, 404, 403, 407), (396, 402, 404, 397), (405, 399, 401, 406), (400, 398, 397, 401), (384, 396, 398, 385), (399, 388, 387, 400), (414, 408, 410, 415), (409, 411, 413, 410), (412, 417, 419, 413), (418, 416, 415, 419), (426, 414, 416, 427), (417, 429, 431, 418), (430, 428, 427, 431), (420, 426, 428, 421), (429, 423, 425, 430), (424, 422, 421, 425), (408, 420, 422, 409), (423, 412, 411, 424), (438, 432, 434, 439), (433, 435, 437, 434), (436, 441, 443, 437), (442, 440, 439, 443), (450, 438, 440, 451), (441, 453, 455, 442), (454, 452, 451, 455), (444, 450, 452, 445), (453, 447, 449, 454), (448, 446, 445, 449), (432, 444, 446, 433), (447, 436, 435, 448), (366, 378, 372, 360), (829, 830, 827, 824), (830, 831, 822, 823, 818, 819, 826, 827), (820, 821, 828, 829, 824, 825, 816, 817), (710, 709, 815, 812), (825, 826, 819, 816), (589, 590, 583, 580), (593, 594, 591, 588), (600, 601, 608, 609, 604, 605, 596, 597), (594, 595, 586, 587, 582, 583, 590, 591), (581, 582, 587, 584), (585, 586, 595, 592), (605, 606, 599, 596), (609, 610, 607, 604), (616, 617, 624, 625, 620, 621, 612, 613), (610, 611, 602, 603, 598, 599, 606, 607), (597, 598, 603, 600), (601, 602, 611, 608), (730, 732, 719, 717), (736, 738, 733, 729), (746, 758, 752, 740), (737, 725, 720, 731), (718, 721, 727, 723), (724, 726, 739, 735), (621, 622, 615, 612), (625, 626, 623, 620), (632, 633, 640, 641, 636, 637, 628, 629), (626, 627, 618, 619, 614, 615, 622, 623), (613, 614, 619, 616), (617, 618, 627, 624), (637, 638, 631, 628), (641, 642, 639, 636), (648, 649, 656, 657, 652, 653, 644, 645), (642, 643, 634, 635, 630, 631, 638, 639), (629, 630, 635, 632), (633, 634, 643, 640), (754, 756, 743, 741), (760, 762, 757, 753), (770, 782, 776, 764), (761, 749, 744, 755), (742, 745, 751, 747), (748, 750, 763, 759), (653, 654, 647, 644), (657, 658, 655, 652), (664, 665, 672, 673, 668, 669, 660, 661), (658, 659, 650, 651, 646, 647, 654, 655), (645, 646, 651, 648), (649, 650, 659, 656), (669, 670, 663, 660), (673, 674, 671, 668), (680, 681, 688, 689, 684, 685, 676, 677), (674, 675, 666, 667, 662, 663, 670, 671), (661, 662, 667, 664), (665, 666, 675, 672), (778, 780, 767, 765), (784, 786, 781, 777), (794, 806, 800, 788), (785, 773, 768, 779), (766, 769, 775, 771), (772, 774, 787, 783), (685, 686, 679, 676), (689, 690, 687, 684), (696, 697, 704, 705, 700, 701, 692, 693), (690, 691, 682, 683, 678, 679, 686, 687), (677, 678, 683, 680), (681, 682, 691, 688), (701, 702, 695, 692), (705, 706, 703, 700), (706, 707, 698, 699, 694, 695, 702, 703), (693, 694, 699, 696), (697, 698, 707, 704), (802, 804, 791, 789), (808, 810, 805, 801), (809, 797, 792, 803), (790, 793, 799, 795), (796, 798, 811, 807), (505, 506, 503, 500), (460, 461, 463, 462), (464, 466, 512, 513, 508, 509), (463, 461, 502, 503, 506, 507), (501, 502, 461, 460), (462, 463, 507, 504), (513, 514, 511, 508), (464, 465, 467, 466), (468, 470, 520, 521, 516, 517), (467, 465, 510, 511, 514, 515), (509, 510, 465, 464), (466, 467, 515, 512), (521, 522, 519, 516), (468, 469, 471, 470), (472, 474, 528, 529, 524, 525), (471, 469, 518, 519, 522, 523), (517, 518, 469, 468), (470, 471, 523, 520), (529, 530, 527, 524), (472, 473, 475, 474), (532, 533, 536, 537, 478, 476), (475, 473, 526, 527, 530, 531), (525, 526, 473, 472), (474, 475, 531, 528), (533, 534, 539, 536), (538, 539, 534, 535, 477, 479), (540, 541, 544, 545, 482, 480), (478, 479, 477, 476), (476, 477, 535, 532), (537, 538, 479, 478), (541, 542, 547, 544), (546, 547, 542, 543, 481, 483), (548, 549, 552, 553, 486, 484), (482, 483, 481, 480), (480, 481, 543, 540), (545, 546, 483, 482), (549, 550, 555, 552), (554, 555, 550, 551, 485, 487), (556, 557, 560, 561, 490, 488), (486, 487, 485, 484), (484, 485, 551, 548), (553, 554, 487, 486), (557, 558, 563, 560), (562, 563, 558, 559, 489, 491), (492, 494, 568, 569, 564, 565), (490, 491, 489, 488), (488, 489, 559, 556), (561, 562, 491, 490), (569, 570, 567, 564), (492, 493, 495, 494), (496, 498, 576, 577, 572, 573), (495, 493, 566, 567, 570, 571), (565, 566, 493, 492), (494, 495, 571, 568), (577, 578, 575, 572), (496, 497, 499, 498), (499, 497, 574, 575, 578, 579), (573, 574, 497, 496), (498, 499, 579, 576), (500, 503, 502, 501), (506, 505, 504, 507), (508, 511, 510, 509), (514, 513, 512, 515), (516, 519, 518, 517), (522, 521, 520, 523), (524, 527, 526, 525), (530, 529, 528, 531), (534, 533, 532, 535), (538, 537, 536, 539), (542, 541, 540, 543), (546, 545, 544, 547), (550, 549, 548, 551), (554, 553, 552, 555), (558, 557, 556, 559), (562, 561, 560, 563), (564, 567, 566, 565), (570, 569, 568, 571), (572, 575, 574, 573), (578, 577, 576, 579), (460, 462, 504, 505, 500, 501), (580, 583, 582, 581), (586, 585, 584, 587), (594, 593, 592, 595), (590, 589, 588, 591), (596, 599, 598, 597), (602, 601, 600, 603), (610, 609, 608, 611), (606, 605, 604, 607), (612, 615, 614, 613), (618, 617, 616, 619), (626, 625, 624, 627), (622, 621, 620, 623), (628, 631, 630, 629), (634, 633, 632, 635), (642, 641, 640, 643), (638, 637, 636, 639), (644, 647, 646, 645), (650, 649, 648, 651), (658, 657, 656, 659), (654, 653, 652, 655), (660, 663, 662, 661), (666, 665, 664, 667), (674, 673, 672, 675), (670, 669, 668, 671), (676, 679, 678, 677), (682, 681, 680, 683), (690, 689, 688, 691), (686, 685, 684, 687), (692, 695, 694, 693), (698, 697, 696, 699), (706, 705, 704, 707), (702, 701, 700, 703), (584, 585, 592, 593, 588, 589, 580, 581), (814, 815, 709, 708, 713, 712, 457, 456), (714, 713, 708, 711), (813, 814, 456, 459), (458, 457, 712, 715), (817, 818, 823, 820), (716, 717, 718), (719, 720, 721), (722, 723, 724), (725, 726, 727), (728, 729, 730), (731, 732, 733), (734, 735, 736), (737, 738, 739), (740, 741, 742), (743, 744, 745), (746, 747, 748), (749, 750, 751), (752, 753, 754), (755, 756, 757), (758, 759, 760), (761, 762, 763), (764, 765, 766), (767, 768, 769), (770, 771, 772), (773, 774, 775), (776, 777, 778), (779, 780, 781), (782, 783, 784), (785, 786, 787), (788, 789, 790), (791, 792, 793), (794, 795, 796), (797, 798, 799), (800, 801, 802), (803, 804, 805), (806, 807, 808), (809, 810, 811), (722, 716, 718, 723), (717, 719, 721, 718), (720, 725, 727, 721), (726, 724, 723, 727), (734, 722, 724, 735), (725, 737, 739, 726), (738, 736, 735, 739), (728, 734, 736, 729), (737, 731, 733, 738), (732, 730, 729, 733), (716, 728, 730, 717), (731, 720, 719, 732), (746, 740, 742, 747), (741, 743, 745, 742), (744, 749, 751, 745), (750, 748, 747, 751), (758, 746, 748, 759), (749, 761, 763, 750), (762, 760, 759, 763), (752, 758, 760, 753), (761, 755, 757, 762), (756, 754, 753, 757), (740, 752, 754, 741), (755, 744, 743, 756), (770, 764, 766, 771), (765, 767, 769, 766), (768, 773, 775, 769), (774, 772, 771, 775), (782, 770, 772, 783), (773, 785, 787, 774), (786, 784, 783, 787), (776, 782, 784, 777), (785, 779, 781, 786), (780, 778, 777, 781), (764, 776, 778, 765), (779, 768, 767, 780), (794, 788, 790, 795), (789, 791, 793, 790), (792, 797, 799, 793), (798, 796, 795, 799), (806, 794, 796, 807), (797, 809, 811, 798), (810, 808, 807, 811), (800, 806, 808, 801), (809, 803, 805, 810), (804, 802, 801, 805), (788, 800, 802, 789), (803, 792, 791, 804), (722, 734, 728, 716), (821, 822, 831, 828), (879, 885, 882, 876), (836, 837, 844, 845, 840, 841, 832, 833), (841, 842, 835, 832), (845, 846, 843, 840), (846, 847, 838, 839, 834, 835, 842, 843), (833, 834, 839, 836), (837, 838, 847, 844), (282, 887, 886, 283), (891, 897, 894, 888), (265, 868, 866, 262), (264, 869, 868, 265), (274, 878, 877, 272), (852, 853, 860, 861, 856, 857, 848, 849), (903, 909, 906, 900), (857, 858, 851, 848), (861, 862, 859, 856), (862, 863, 854, 855, 850, 851, 858, 859), (849, 850, 855, 852), (853, 854, 863, 860), (306, 911, 910, 307), (298, 902, 901, 296), (715, 712, 713, 714), (709, 710, 711, 708), (814, 813, 812, 815), (457, 458, 459, 456), (816, 819, 818, 817), (822, 821, 820, 823), (830, 829, 828, 831), (826, 825, 824, 827), (832, 835, 834, 833), (838, 837, 836, 839), (846, 845, 844, 847), (842, 841, 840, 843), (848, 851, 850, 849), (854, 853, 852, 855), (862, 861, 860, 863), (858, 857, 856, 859), (711, 710, 812, 813, 459, 458, 715, 714), (864, 865, 866), (867, 868, 869), (870, 871, 872), (873, 874, 875), (260, 865, 872, 267), (876, 877, 878), (879, 880, 881), (271, 874, 869, 264), (882, 883, 884), (277, 880, 878, 274), (885, 886, 887), (272, 877, 884, 279), (888, 889, 890), (891, 892, 893), (894, 895, 896), (897, 898, 899), (284, 889, 896, 291), (900, 901, 902), (903, 904, 905), (906, 907, 908), (301, 904, 902, 298), (909, 910, 911), (296, 901, 908, 303), (867, 864, 866, 868), (873, 867, 869, 874), (870, 873, 875, 871), (864, 870, 872, 865), (879, 876, 878, 880), (262, 866, 865, 260), (276, 881, 880, 277), (885, 879, 881, 886), (270, 875, 874, 271), (280, 883, 887, 282), (882, 885, 887, 883), (268, 871, 875, 270), (283, 886, 881, 276), (876, 882, 884, 877), (891, 888, 890, 892), (897, 891, 893, 898), (894, 897, 899, 895), (888, 894, 896, 889), (903, 900, 902, 904), (300, 905, 904, 301), (909, 903, 905, 910), (304, 907, 911, 306), (906, 909, 911, 907), (307, 910, 905, 300), (900, 906, 908, 901), (867, 873, 870, 864), (292, 895, 899, 294), (294, 899, 898, 295), (295, 898, 893, 288), (288, 893, 892, 289), (289, 892, 890, 286), (286, 890, 889, 284)])
me_cube.polygons.foreach_set('material_index', [0, 0, 0, 0, 0, 0, 0, 0, 0, 0, 0, 0, 0, 0, 0, 0, 0, 1, 0, 0, 0, 0, 0, 0, 0, 0, 0, 0, 0, 0, 1, 0, 0, 0, 0, 0, 0, 0, 0, 0, 0, 0, 0, 1, 0, 0, 0, 0, 0, 0, 0, 0, 0, 0, 0, 1, 2, 2, 2, 2, 2, 2, 2, 2, 2, 2, 2, 2, 2, 2, 2, 2, 2, 2, 2, 2, 2, 2, 2, 2, 2, 2, 2, 2, 2, 2, 2, 2, 2, 2, 2, 2, 2, 2, 2, 2, 2, 2, 2, 2, 2, 2, 2, 2, 2, 2, 2, 2, 2, 2, 2, 2, 2, 2, 2, 2, 2, 2, 2, 2, 2, 2, 2, 2, 2, 2, 2, 2, 2, 2, 2, 2, 2, 2, 2, 2, 0, 0, 0, 0, 0, 0, 0, 0, 0, 0, 0, 0, 0, 0, 0, 0, 0, 0, 0, 0, 0, 0, 0, 0, 0, 0, 0, 0, 0, 0, 0, 0, 0, 0, 0, 0, 0, 0, 1, 1, 1, 1, 1, 1, 1, 1, 1, 1, 1, 1, 1, 1, 1, 1, 1, 1, 1, 1, 1, 1, 1, 1, 1, 1, 1, 1, 1, 1, 1, 1, 1, 1, 1, 1, 0, 1, 1, 1, 1, 1, 1, 0, 0, 0, 0, 0, 0, 1, 1, 1, 1, 1, 1, 0, 1, 1, 1, 1, 1, 1, 0, 0, 0, 0, 0, 1, 1, 1, 1, 1, 0, 0, 0, 0, 0, 0, 0, 0, 0, 0, 0, 0, 0, 0, 0, 0, 0, 1, 1, 1, 1, 1, 1, 1, 1, 1, 1, 1, 1, 1, 1, 1, 1, 1, 1, 1, 1, 1, 1, 1, 1, 1, 1, 1, 1, 1, 1, 1, 1, 1, 1, 1, 1, 1, 1, 1, 1, 1, 1, 1, 1, 1, 1, 1, 1, 1, 1, 1, 1, 1, 1, 1, 1, 1, 1, 1, 1, 1, 1, 1, 1, 1, 1, 1, 1, 1, 1, 1, 1, 1, 1, 1, 1, 1, 1, 1, 1, 1, 0, 0, 0, 0, 0, 0, 0, 0, 0, 0, 0, 0, 0, 0, 0, 0, 0, 1, 1, 1, 1, 1, 1, 0, 0, 0, 0, 0, 0, 0, 0, 0, 0, 0, 0, 1, 1, 1, 1, 1, 1, 0, 0, 0, 0, 0, 0, 0, 0, 0, 0, 0, 0, 1, 1, 1, 1, 1, 1, 0, 0, 0, 0, 0, 0, 0, 0, 0, 0, 0, 1, 1, 1, 1, 1, 2, 2, 2, 2, 2, 2, 2, 2, 2, 2, 2, 2, 2, 2, 2, 2, 2, 2, 2, 2, 2, 2, 2, 2, 2, 2, 2, 2, 2, 2, 2, 2, 2, 2, 2, 2, 2, 2, 2, 2, 2, 2, 2, 2, 2, 2, 2, 2, 2, 2, 2, 2, 2, 2, 2, 2, 2, 2, 2, 2, 2, 2, 2, 2, 2, 2, 2, 2, 2, 2, 2, 2, 2, 2, 2, 2, 2, 2, 2, 2, 0, 0, 0, 0, 0, 0, 0, 0, 0, 0, 0, 0, 0, 0, 0, 0, 0, 0, 0, 0, 0, 0, 0, 0, 0, 0, 0, 0, 0, 0, 0, 0, 0, 0, 0, 0, 0, 0, 1, 1, 1, 1, 1, 1, 1, 1, 1, 1, 1, 1, 1, 1, 1, 1, 1, 1, 1, 1, 1, 1, 1, 1, 1, 1, 1, 1, 1, 1, 1, 1, 1, 1, 1, 1, 1, 1, 1, 1, 1, 1, 1, 1, 1, 1, 1, 1, 1, 1, 1, 1, 1, 1, 1, 1, 1, 1, 1, 1, 1, 1, 1, 1, 1, 1, 1, 1, 1, 1, 1, 1, 1, 1, 1, 1, 1, 1, 1, 1, 1, 0, 1, 0, 0, 0, 0, 0, 0, 1, 1, 1, 1, 1, 0, 1, 0, 0, 0, 0, 0, 1, 1, 0, 0, 0, 0, 0, 0, 0, 0, 0, 0, 0, 0, 0, 0, 0, 0, 0, 1, 1, 1, 1, 1, 1, 1, 1, 1, 1, 1, 1, 1, 1, 1, 1, 1, 1, 1, 1, 1, 1, 1, 1, 1, 1, 1, 1, 1, 1, 1, 1, 1, 1, 1, 1, 1, 1, 1, 1, 1, 1, 1, 1, 1, 1, 1, 1, 1, 1, 1, 1, 1, 1, 1])
_uv = me_cube.uv_layers.new(name='UVMap')
_uv.uv.foreach_set('vector', [0.725, 0.7069, 0.275, 0.7069, 0.275, 0.6431, 0.725, 0.6431, 0.7069, 0.375, 0.725, 0.3569, 0.725, 0.2931, 0.7069, 0.275, 0.6431, 0.275, 0.625, 0.2931, 0.625, 0.3569, 0.6431, 0.375, 0.7069, 0.275, 0.725, 0.2931, 0.725, 0.3569, 0.7069, 0.375, 0.6431, 0.375, 0.625, 0.3569, 0.625, 0.2931, 0.6431, 0.275, 0.275, 0.2931, 0.725, 0.2931, 0.725, 0.3569, 0.275, 0.3569, 0.725, 0.3569, 0.275, 0.3569, 0.275, 0.2931, 0.725, 0.2931, 0.275, 0.3569, 0.725, 0.3569, 0.725, 0.2931, 0.275, 0.2931, 0.275, 0.3569, 0.725, 0.3569, 0.725, 0.2931, 0.275, 0.2931, 0.7069, 0.275, 0.725, 0.2931, 0.725, 0.3569, 0.7069, 0.375, 0.6431, 0.375, 0.625, 0.3569, 0.625, 0.2931, 0.6431, 0.275, 0.375, 0.3569, 0.3569, 0.375, 0.2931, 0.375, 0.275, 0.3569, 0.275, 0.2931, 0.2931, 0.275, 0.3569, 0.275, 0.375, 0.2931, 0.275, 0.2931, 0.725, 0.2931, 0.725, 0.3569, 0.275, 0.3569, 0.275, 0.2931, 0.725, 0.2931, 0.725, 0.3569, 0.275, 0.3569, 0.725, 0.3569, 0.275, 0.3569, 0.275, 0.2931, 0.725, 0.2931, 0.725, 0.7069, 0.275, 0.7069, 0.275, 0.6431, 0.725, 0.6431, 0.275, 0.3569, 0.2931, 0.375, 0.3569, 0.375, 0.375, 0.3569, 0.375, 0.2931, 0.3569, 0.275, 0.2931, 0.275, 0.275, 0.2931, 0.7069, 0.375, 0.725, 0.3569, 0.725, 0.2931, 0.7069, 0.275, 0.6431, 0.275, 0.625, 0.2931, 0.625, 0.3569, 0.6431, 0.375, 0.725, 0.6431, 0.275, 0.6431, 0.275, 0.7069, 0.725, 0.7069, 0.725, 0.2931, 0.275, 0.2931, 0.275, 0.3569, 0.725, 0.3569, 0.3875, 0.3875, 0.2625, 0.3875, 0.2625, 0.2625, 0.3875, 0.2625, 0.3569, 0.275, 0.3569, 0.725, 0.2931, 0.725, 0.2931, 0.275, 0.3569, 0.275, 0.3569, 0.725, 0.2931, 0.725, 0.2931, 0.275, 0.275, 0.3569, 0.2931, 0.375, 0.3569, 0.375, 0.375, 0.3569, 0.375, 0.2931, 0.3569, 0.275, 0.2931, 0.275, 0.275, 0.2931, 0.375, 0.3569, 0.3569, 0.375, 0.2931, 0.375, 0.275, 0.3569, 0.275, 0.2931, 0.2931, 0.275, 0.3569, 0.275, 0.375, 0.2931, 0.2931, 0.275, 0.2931, 0.725, 0.3569, 0.725, 0.3569, 0.275, 0.2931, 0.275, 0.2931, 0.725, 0.3569, 0.725, 0.3569, 0.275, 0.3569, 0.725, 0.3569, 0.275, 0.2931, 0.275, 0.2931, 0.725, 0.725, 0.3569, 0.275, 0.3569, 0.275, 0.2931, 0.725, 0.2931, 0.275, 0.7069, 0.2931, 0.725, 0.3569, 0.725, 0.375, 0.7069, 0.375, 0.6431, 0.3569, 0.625, 0.2931, 0.625, 0.275, 0.6431, 0.375, 0.3569, 0.3569, 0.375, 0.2931, 0.375, 0.275, 0.3569, 0.275, 0.2931, 0.2931, 0.275, 0.3569, 0.275, 0.375, 0.2931, 0.725, 0.2931, 0.275, 0.2931, 0.275, 0.3569, 0.725, 0.3569, 0.2931, 0.725, 0.2931, 0.275, 0.3569, 0.275, 0.3569, 0.725, 0.3875, 0.7375, 0.2625, 0.7375, 0.2625, 0.6125, 0.3875, 0.6125, 0.3569, 0.275, 0.3569, 0.725, 0.2931, 0.725, 0.2931, 0.275, 0.7069, 0.275, 0.7069, 0.725, 0.6431, 0.725, 0.6431, 0.275, 0.625, 0.7069, 0.6431, 0.725, 0.7069, 0.725, 0.725, 0.7069, 0.725, 0.6431, 0.7069, 0.625, 0.6431, 0.625, 0.625, 0.6431, 0.375, 0.7069, 0.3569, 0.725, 0.2931, 0.725, 0.275, 0.7069, 0.275, 0.6431, 0.2931, 0.625, 0.3569, 0.625, 0.375, 0.6431, 0.6431, 0.275, 0.6431, 0.725, 0.7069, 0.725, 0.7069, 0.275, 0.2931, 0.275, 0.2931, 0.725, 0.3569, 0.725, 0.3569, 0.275, 0.7069, 0.275, 0.7069, 0.725, 0.6431, 0.725, 0.6431, 0.275, 0.7069, 0.275, 0.7069, 0.725, 0.6431, 0.725, 0.6431, 0.275, 0.625, 0.3569, 0.6431, 0.375, 0.7069, 0.375, 0.725, 0.3569, 0.725, 0.2931, 0.7069, 0.275, 0.6431, 0.275, 0.625, 0.2931, 0.725, 0.7069, 0.7069, 0.725, 0.6431, 0.725, 0.625, 0.7069, 0.625, 0.6431, 0.6431, 0.625, 0.7069, 0.625, 0.725, 0.6431, 0.6431, 0.275, 0.6431, 0.725, 0.7069, 0.725, 0.7069, 0.275, 0.6431, 0.275, 0.6431, 0.725, 0.7069, 0.725, 0.7069, 0.275, 0.7375, 0.7375, 0.6125, 0.7375, 0.6125, 0.6125, 0.7375, 0.6125, 0.7069, 0.725, 0.7069, 0.275, 0.6431, 0.275, 0.6431, 0.725, 0.725, 0.3569, 0.275, 0.3569, 0.275, 0.2931, 0.725, 0.2931, 0.625, 0.3569, 0.6431, 0.375, 0.7069, 0.375, 0.725, 0.3569, 0.725, 0.2931, 0.7069, 0.275, 0.6431, 0.275, 0.625, 0.2931, 0.725, 0.3569, 0.7069, 0.375, 0.6431, 0.375, 0.625, 0.3569, 0.625, 0.2931, 0.6431, 0.275, 0.7069, 0.275, 0.725, 0.2931, 0.725, 0.2931, 0.275, 0.2931, 0.275, 0.3569, 0.725, 0.3569, 0.6431, 0.725, 0.6431, 0.275, 0.7069, 0.275, 0.7069, 0.725, 0.7069, 0.275, 0.7069, 0.725, 0.6431, 0.725, 0.6431, 0.275, 0.3569, 0.275, 0.3569, 0.725, 0.2931, 0.725, 0.2931, 0.275, 0.725, 0.3569, 0.7069, 0.375, 0.6431, 0.375, 0.625, 0.3569, 0.625, 0.2931, 0.6431, 0.275, 0.7069, 0.275, 0.725, 0.2931, 0.2931, 0.275, 0.2931, 0.725, 0.3569, 0.725, 0.3569, 0.275, 0.6431, 0.275, 0.6431, 0.725, 0.7069, 0.725, 0.7069, 0.275, 0.7375, 0.3875, 0.6125, 0.3875, 0.6125, 0.2625, 0.7375, 0.2625, 0.6858, 0.6324, 0.3676, 0.3142, 0.3142, 0.3676, 0.6324, 0.6858, 0.6237, 0.6945, 0.3055, 0.3763, 0.3763, 0.3055, 0.6945, 0.6237, 0.6237, 0.35, 0.6945, 0.35, 0.6945, 0.3122, 0.6858, 0.3, 0.6324, 0.3, 0.6237, 0.3122, 0.3763, 0.35, 0.3055, 0.35, 0.3055, 0.3122, 0.3142, 0.3, 0.3676, 0.3, 0.3763, 0.3122, 0.6945, 0.3122, 0.3763, 0.3122, 0.3763, 0.35, 0.6945, 0.35, 0.6237, 0.35, 0.3055, 0.35, 0.3055, 0.3122, 0.6237, 0.3122, 0.3676, 0.6858, 0.6858, 0.3676, 0.6324, 0.3142, 0.3142, 0.6324, 0.3055, 0.6237, 0.6237, 0.3055, 0.6945, 0.3763, 0.3763, 0.6945, 0.65, 0.6237, 0.65, 0.6945, 0.6878, 0.6945, 0.7, 0.6858, 0.7, 0.6324, 0.6878, 0.6237, 0.3763, 0.35, 0.3055, 0.35, 0.3055, 0.3122, 0.3142, 0.3, 0.3676, 0.3, 0.3763, 0.3122, 0.3055, 0.3122, 0.6237, 0.3122, 0.6237, 0.35, 0.3055, 0.35, 0.3763, 0.35, 0.6945, 0.35, 0.6945, 0.3122, 0.3763, 0.3122, 0.6858, 0.3676, 0.3676, 0.6858, 0.3142, 0.6324, 0.6324, 0.3142, 0.6237, 0.3055, 0.3055, 0.6237, 0.3763, 0.6945, 0.6945, 0.3763, 0.65, 0.6237, 0.65, 0.6945, 0.6878, 0.6945, 0.7, 0.6858, 0.7, 0.6324, 0.6878, 0.6237, 0.65, 0.3763, 0.65, 0.3055, 0.6878, 0.3055, 0.7, 0.3142, 0.7, 0.3676, 0.6878, 0.3763, 0.6878, 0.3055, 0.6878, 0.6237, 0.65, 0.6237, 0.65, 0.3055, 0.65, 0.3763, 0.65, 0.6945, 0.6878, 0.6945, 0.6878, 0.3763, 0.6324, 0.6858, 0.3142, 0.3676, 0.3676, 0.3142, 0.6858, 0.6324, 0.6945, 0.6237, 0.3763, 0.3055, 0.3055, 0.3763, 0.6237, 0.6945, 0.3122, 0.6237, 0.3, 0.6324, 0.3, 0.6858, 0.3122, 0.6945, 0.35, 0.6945, 0.35, 0.6237, 0.65, 0.3763, 0.65, 0.3055, 0.6878, 0.3055, 0.7, 0.3142, 0.7, 0.3676, 0.6878, 0.3763, 0.6878, 0.6945, 0.6878, 0.3763, 0.65, 0.3763, 0.65, 0.6945, 0.65, 0.6237, 0.65, 0.3055, 0.6878, 0.3055, 0.6878, 0.6237, 0.6858, 0.6324, 0.3676, 0.3142, 0.3142, 0.3676, 0.6324, 0.6858, 0.3122, 0.3763, 0.3, 0.3676, 0.3, 0.3142, 0.3122, 0.3055, 0.35, 0.3055, 0.35, 0.3763, 0.3122, 0.6237, 0.3, 0.6324, 0.3, 0.6858, 0.3122, 0.6945, 0.35, 0.6945, 0.35, 0.6237, 0.6237, 0.6945, 0.3055, 0.3763, 0.3763, 0.3055, 0.6945, 0.6237, 0.35, 0.6945, 0.35, 0.3763, 0.3122, 0.3763, 0.3122, 0.6945, 0.3122, 0.6237, 0.3122, 0.3055, 0.35, 0.3055, 0.35, 0.6237, 0.6324, 0.3142, 0.3142, 0.6324, 0.3676, 0.6858, 0.6858, 0.3676, 0.3122, 0.3763, 0.3, 0.3676, 0.3, 0.3142, 0.3122, 0.3055, 0.35, 0.3055, 0.35, 0.3763, 0.6237, 0.6878, 0.6324, 0.7, 0.6858, 0.7, 0.6945, 0.6878, 0.6945, 0.65, 0.6237, 0.65, 0.6945, 0.3763, 0.3763, 0.6945, 0.3055, 0.6237, 0.6237, 0.3055, 0.35, 0.3055, 0.35, 0.6237, 0.3122, 0.6237, 0.3122, 0.3055, 0.3122, 0.3763, 0.3122, 0.6945, 0.35, 0.6945, 0.35, 0.3763, 0.6324, 0.3142, 0.3142, 0.6324, 0.3676, 0.6858, 0.6858, 0.3676, 0.3763, 0.6878, 0.3676, 0.7, 0.3142, 0.7, 0.3055, 0.6878, 0.3055, 0.65, 0.3763, 0.65, 0.6878, 0.6237, 0.7, 0.6324, 0.7, 0.6858, 0.6878, 0.6945, 0.65, 0.6945, 0.65, 0.6237, 0.6945, 0.3763, 0.3763, 0.6945, 0.3055, 0.6237, 0.6237, 0.3055, 0.65, 0.3055, 0.65, 0.6237, 0.6878, 0.6237, 0.6878, 0.3055, 0.6878, 0.3763, 0.6878, 0.6945, 0.65, 0.6945, 0.65, 0.3763, 0.6858, 0.6324, 0.3676, 0.3142, 0.3142, 0.3676, 0.6324, 0.6858, 0.6878, 0.3763, 0.7, 0.3676, 0.7, 0.3142, 0.6878, 0.3055, 0.65, 0.3055, 0.65, 0.3763, 0.35, 0.6237, 0.35, 0.6945, 0.3122, 0.6945, 0.3, 0.6858, 0.3, 0.6324, 0.3122, 0.6237, 0.6237, 0.6945, 0.3055, 0.3763, 0.3763, 0.3055, 0.6945, 0.6237, 0.6945, 0.65, 0.3763, 0.65, 0.3763, 0.6878, 0.6945, 0.6878, 0.6237, 0.6878, 0.3055, 0.6878, 0.3055, 0.65, 0.6237, 0.65, 0.6324, 0.6858, 0.3142, 0.3676, 0.3676, 0.3142, 0.6858, 0.6324, 0.6945, 0.6237, 0.3763, 0.3055, 0.3055, 0.3763, 0.6237, 0.6945, 0.6237, 0.35, 0.6945, 0.35, 0.6945, 0.3122, 0.6858, 0.3, 0.6324, 0.3, 0.6237, 0.3122, 0.35, 0.3763, 0.35, 0.3055, 0.3122, 0.3055, 0.3, 0.3142, 0.3, 0.3676, 0.3122, 0.3763, 0.6945, 0.3122, 0.3763, 0.3122, 0.3763, 0.35, 0.6945, 0.35, 0.6237, 0.35, 0.3055, 0.35, 0.3055, 0.3122, 0.6237, 0.3122, 0.6858, 0.3676, 0.3676, 0.6858, 0.3142, 0.6324, 0.6324, 0.3142, 0.6237, 0.3055, 0.3055, 0.6237, 0.3763, 0.6945, 0.6945, 0.3763, 0.3763, 0.35, 0.3055, 0.35, 0.3055, 0.3122, 0.3142, 0.3, 0.3676, 0.3, 0.3763, 0.3122, 0.3122, 0.3055, 0.3122, 0.6237, 0.35, 0.6237, 0.35, 0.3055, 0.35, 0.3763, 0.35, 0.6945, 0.3122, 0.6945, 0.3122, 0.3763, 0.6324, 0.6858, 0.3142, 0.3676, 0.3055, 0.3763, 0.6237, 0.6945, 0.3676, 0.3142, 0.6858, 0.6324, 0.6945, 0.6237, 0.3763, 0.3055, 0.3142, 0.6324, 0.6324, 0.3142, 0.6237, 0.3055, 0.3055, 0.6237, 0.6858, 0.3676, 0.3676, 0.6858, 0.3763, 0.6945, 0.6945, 0.3763, 0.6324, 0.3142, 0.3142, 0.6324, 0.3055, 0.6237, 0.6237, 0.3055, 0.3676, 0.6858, 0.6858, 0.3676, 0.6945, 0.3763, 0.3763, 0.6945, 0.6858, 0.6324, 0.3676, 0.3142, 0.3763, 0.3055, 0.6945, 0.6237, 0.3142, 0.3676, 0.6324, 0.6858, 0.6237, 0.6945, 0.3055, 0.3763, 0.3676, 0.3142, 0.6858, 0.6324, 0.6945, 0.6237, 0.3763, 0.3055, 0.3122, 0.3055, 0.3122, 0.6237, 0.3, 0.6237, 0.3, 0.3055, 0.3142, 0.6324, 0.6324, 0.3142, 0.6237, 0.3055, 0.3055, 0.6237, 0.3122, 0.6945, 0.3122, 0.3763, 0.3, 0.3763, 0.3, 0.6945, 0.3142, 0.6324, 0.6324, 0.3142, 0.6237, 0.3055, 0.3055, 0.6237, 0.6878, 0.6945, 0.6878, 0.3763, 0.7, 0.3763, 0.7, 0.6945, 0.3676, 0.3142, 0.6858, 0.6324, 0.6945, 0.6237, 0.3763, 0.3055, 0.3055, 0.6878, 0.6237, 0.6878, 0.6237, 0.7, 0.3055, 0.7, 0.6858, 0.6324, 0.3676, 0.3142, 0.3763, 0.3055, 0.6945, 0.6237, 0.3142, 0.3676, 0.6324, 0.6858, 0.6237, 0.6945, 0.3055, 0.3763, 0.6324, 0.3142, 0.3142, 0.6324, 0.3055, 0.6237, 0.6237, 0.3055, 0.3676, 0.6858, 0.6858, 0.3676, 0.6945, 0.3763, 0.3763, 0.6945, 0.6237, 0.35, 0.6945, 0.35, 0.6945, 0.3122, 0.6858, 0.3, 0.6324, 0.3, 0.6237, 0.3122, 0.275, 0.2931, 0.725, 0.2931, 0.725, 0.2931, 0.275, 0.2931, 0.725, 0.2931, 0.275, 0.2931, 0.275, 0.275, 0.725, 0.275, 0.725, 0.3569, 0.275, 0.3569, 0.275, 0.3569, 0.725, 0.3569, 0.725, 0.3569, 0.275, 0.3569, 0.275, 0.375, 0.725, 0.375, 0.725, 0.2931, 0.275, 0.2931, 0.275, 0.275, 0.725, 0.275, 0.275, 0.2931, 0.725, 0.2931, 0.725, 0.275, 0.275, 0.275, 0.275, 0.7069, 0.725, 0.7069, 0.725, 0.725, 0.275, 0.725, 0.275, 0.3569, 0.725, 0.3569, 0.725, 0.375, 0.275, 0.375, 0.2931, 0.275, 0.2931, 0.725, 0.2931, 0.725, 0.2931, 0.275, 0.2931, 0.725, 0.2931, 0.275, 0.275, 0.275, 0.275, 0.725, 0.3569, 0.725, 0.3569, 0.275, 0.3569, 0.275, 0.3569, 0.725, 0.3569, 0.725, 0.3569, 0.275, 0.375, 0.275, 0.375, 0.725, 0.2931, 0.725, 0.2931, 0.275, 0.275, 0.275, 0.275, 0.725, 0.2931, 0.275, 0.2931, 0.725, 0.275, 0.725, 0.275, 0.275, 0.275, 0.3569, 0.725, 0.3569, 0.725, 0.375, 0.275, 0.375, 0.3569, 0.275, 0.3569, 0.725, 0.375, 0.725, 0.375, 0.275, 0.2931, 0.275, 0.2931, 0.725, 0.275, 0.725, 0.275, 0.275, 0.2931, 0.725, 0.2931, 0.275, 0.275, 0.275, 0.275, 0.725, 0.7069, 0.725, 0.7069, 0.275, 0.725, 0.275, 0.725, 0.725, 0.3569, 0.725, 0.3569, 0.275, 0.375, 0.275, 0.375, 0.725, 0.6431, 0.275, 0.6431, 0.725, 0.6431, 0.725, 0.6431, 0.275, 0.6431, 0.725, 0.6431, 0.275, 0.625, 0.275, 0.625, 0.725, 0.7069, 0.725, 0.7069, 0.275, 0.7069, 0.275, 0.7069, 0.725, 0.7069, 0.725, 0.7069, 0.275, 0.725, 0.275, 0.725, 0.725, 0.6431, 0.725, 0.6431, 0.275, 0.625, 0.275, 0.625, 0.725, 0.6431, 0.275, 0.6431, 0.725, 0.625, 0.725, 0.625, 0.275, 0.275, 0.3569, 0.725, 0.3569, 0.725, 0.375, 0.275, 0.375, 0.7069, 0.275, 0.7069, 0.725, 0.725, 0.725, 0.725, 0.275, 0.6431, 0.275, 0.6431, 0.725, 0.625, 0.725, 0.625, 0.275, 0.6431, 0.725, 0.6431, 0.275, 0.625, 0.275, 0.625, 0.725, 0.3569, 0.725, 0.3569, 0.275, 0.375, 0.275, 0.375, 0.725, 0.7069, 0.725, 0.7069, 0.275, 0.725, 0.275, 0.725, 0.725, 0.275, 0.3569, 0.2931, 0.375, 0.3569, 0.375, 0.375, 0.3569, 0.375, 0.2931, 0.3569, 0.275, 0.2931, 0.275, 0.275, 0.2931, 0.375, 0.3569, 0.3569, 0.375, 0.2931, 0.375, 0.275, 0.3569, 0.275, 0.2931, 0.2931, 0.275, 0.3569, 0.275, 0.375, 0.2931, 0.275, 0.2931, 0.725, 0.2931, 0.725, 0.3569, 0.275, 0.3569, 0.275, 0.3569, 0.725, 0.3569, 0.725, 0.2931, 0.275, 0.2931, 0.275, 0.3569, 0.725, 0.3569, 0.725, 0.2931, 0.275, 0.2931, 0.725, 0.6431, 0.275, 0.6431, 0.275, 0.7069, 0.725, 0.7069, 0.2625, 0.3875, 0.2625, 0.4, 0.25, 0.3875, 0.2625, 0.3875, 0.2625, 0.4, 0.25, 0.3875, 0.3875, 0.2625, 0.3875, 0.25, 0.4, 0.2625, 0.3875, 0.25, 0.4, 0.2625, 0.4, 0.2625, 0.3875, 0.25, 0.3875, 0.3875, 0.4, 0.3875, 0.3875, 0.4, 0.2625, 0.3875, 0.2625, 0.4, 0.25, 0.3875, 0.2625, 0.7375, 0.2625, 0.75, 0.25, 0.7375, 0.3875, 0.6125, 0.3875, 0.6, 0.4, 0.6125, 0.3875, 0.6, 0.4, 0.6125, 0.4, 0.6125, 0.3875, 0.6, 0.3875, 0.7375, 0.4, 0.7375, 0.3875, 0.75, 0.6125, 0.3875, 0.6125, 0.4, 0.6, 0.3875, 0.6125, 0.7375, 0.6125, 0.75, 0.6, 0.7375, 0.7375, 0.6125, 0.7375, 0.6, 0.75, 0.6125, 0.7375, 0.6, 0.75, 0.6125, 0.75, 0.6125, 0.7375, 0.6, 0.7375, 0.7375, 0.75, 0.7375, 0.7375, 0.75, 0.6125, 0.3875, 0.6125, 0.4, 0.6, 0.3875, 0.6125, 0.3875, 0.6125, 0.4, 0.6, 0.3875, 0.7375, 0.2625, 0.7375, 0.25, 0.75, 0.2625, 0.7375, 0.25, 0.75, 0.2625, 0.75, 0.2625, 0.7375, 0.25, 0.7375, 0.3875, 0.75, 0.3875, 0.7375, 0.4, 0.2625, 0.2625, 0.2625, 0.3875, 0.25, 0.3875, 0.25, 0.2625, 0.2625, 0.3875, 0.3875, 0.3875, 0.3875, 0.3875, 0.2625, 0.3875, 0.3875, 0.3875, 0.3875, 0.2625, 0.4, 0.2625, 0.4, 0.3875, 0.3875, 0.2625, 0.2625, 0.2625, 0.2625, 0.25, 0.3875, 0.25, 0.2625, 0.6125, 0.2625, 0.7375, 0.25, 0.7375, 0.25, 0.6125, 0.2625, 0.7375, 0.3875, 0.7375, 0.3875, 0.75, 0.2625, 0.75, 0.3875, 0.7375, 0.3875, 0.6125, 0.4, 0.6125, 0.4, 0.7375, 0.3875, 0.6125, 0.2625, 0.6125, 0.2625, 0.6, 0.3875, 0.6, 0.6125, 0.6125, 0.6125, 0.7375, 0.6, 0.7375, 0.6, 0.6125, 0.6125, 0.7375, 0.7375, 0.7375, 0.7375, 0.75, 0.6125, 0.75, 0.7375, 0.7375, 0.7375, 0.6125, 0.75, 0.6125, 0.75, 0.7375, 0.7375, 0.6125, 0.6125, 0.6125, 0.6125, 0.6, 0.7375, 0.6, 0.6125, 0.2625, 0.6125, 0.3875, 0.6, 0.3875, 0.6, 0.2625, 0.6125, 0.3875, 0.7375, 0.3875, 0.7375, 0.3875, 0.6125, 0.3875, 0.7375, 0.3875, 0.7375, 0.2625, 0.75, 0.2625, 0.75, 0.3875, 0.7375, 0.2625, 0.6125, 0.2625, 0.6125, 0.25, 0.7375, 0.25, 0.725, 0.2931, 0.275, 0.2931, 0.275, 0.3569, 0.725, 0.3569, 0.3875, 0.2625, 0.3875, 0.3875, 0.2625, 0.3875, 0.2625, 0.2625, 0.3875, 0.2625, 0.3875, 0.3875, 0.2625, 0.3875, 0.2625, 0.2625, 0.2625, 0.7375, 0.3875, 0.7375, 0.3875, 0.6125, 0.2625, 0.6125, 0.3875, 0.3875, 0.2625, 0.3875, 0.2625, 0.2625, 0.3875, 0.2625, 0.2625, 0.2625, 0.2625, 0.3875, 0.3875, 0.3875, 0.3875, 0.2625, 0.2625, 0.2625, 0.2625, 0.3875, 0.3875, 0.3875, 0.3875, 0.2625, 0.275, 0.3569, 0.2931, 0.375, 0.3569, 0.375, 0.375, 0.3569, 0.375, 0.2931, 0.3569, 0.275, 0.2931, 0.275, 0.275, 0.2931, 0.3569, 0.725, 0.3569, 0.275, 0.2931, 0.275, 0.2931, 0.725, 0.725, 0.3569, 0.275, 0.3569, 0.275, 0.2931, 0.725, 0.2931, 0.375, 0.3569, 0.3569, 0.375, 0.2931, 0.375, 0.275, 0.3569, 0.275, 0.2931, 0.2931, 0.275, 0.3569, 0.275, 0.375, 0.2931, 0.725, 0.2931, 0.275, 0.2931, 0.275, 0.3569, 0.725, 0.3569, 0.2931, 0.725, 0.2931, 0.275, 0.3569, 0.275, 0.3569, 0.725, 0.3875, 0.2625, 0.3875, 0.3875, 0.2625, 0.3875, 0.2625, 0.2625, 0.7375, 0.2625, 0.7375, 0.3875, 0.6125, 0.3875, 0.6125, 0.2625, 0.6125, 0.7375, 0.7375, 0.7375, 0.7375, 0.6125, 0.6125, 0.6125, 0.3875, 0.7375, 0.2625, 0.7375, 0.2625, 0.6125, 0.3875, 0.6125, 0.6125, 0.2625, 0.6125, 0.3875, 0.7375, 0.3875, 0.7375, 0.2625, 0.2625, 0.2625, 0.2625, 0.3875, 0.3875, 0.3875, 0.3875, 0.2625, 0.625, 0.3569, 0.6431, 0.375, 0.7069, 0.375, 0.725, 0.3569, 0.725, 0.2931, 0.7069, 0.275, 0.6431, 0.275, 0.625, 0.2931, 0.7375, 0.2625, 0.7375, 0.3875, 0.6125, 0.3875, 0.6125, 0.2625, 0.7375, 0.2625, 0.7375, 0.3875, 0.6125, 0.3875, 0.6125, 0.2625, 0.6125, 0.3875, 0.7375, 0.3875, 0.7375, 0.2625, 0.6125, 0.2625, 0.7375, 0.7375, 0.6125, 0.7375, 0.6125, 0.6125, 0.7375, 0.6125, 0.6125, 0.2625, 0.6125, 0.3875, 0.7375, 0.3875, 0.7375, 0.2625, 0.6125, 0.2625, 0.6125, 0.3875, 0.7375, 0.3875, 0.7375, 0.2625, 0.7069, 0.725, 0.7069, 0.275, 0.6431, 0.275, 0.6431, 0.725, 0.725, 0.3569, 0.275, 0.3569, 0.275, 0.2931, 0.725, 0.2931, 0.725, 0.3569, 0.7069, 0.375, 0.6431, 0.375, 0.625, 0.3569, 0.625, 0.2931, 0.6431, 0.275, 0.7069, 0.275, 0.725, 0.2931, 0.725, 0.2931, 0.275, 0.2931, 0.275, 0.3569, 0.725, 0.3569, 0.6431, 0.725, 0.6431, 0.275, 0.7069, 0.275, 0.7069, 0.725, 0.7375, 0.2625, 0.7375, 0.3875, 0.6125, 0.3875, 0.6125, 0.2625, 0.3875, 0.2625, 0.3875, 0.3875, 0.2625, 0.3875, 0.2625, 0.2625, 0.7375, 0.3875, 0.6125, 0.3875, 0.6125, 0.2625, 0.7375, 0.2625, 0.2625, 0.2625, 0.2625, 0.3875, 0.3875, 0.3875, 0.3875, 0.2625, 0.6125, 0.2625, 0.6125, 0.3875, 0.7375, 0.3875, 0.7375, 0.2625, 0.275, 0.2931, 0.725, 0.2931, 0.725, 0.2931, 0.275, 0.2931, 0.725, 0.2931, 0.275, 0.2931, 0.275, 0.275, 0.725, 0.275, 0.725, 0.3569, 0.275, 0.3569, 0.275, 0.3569, 0.725, 0.3569, 0.725, 0.3569, 0.275, 0.3569, 0.275, 0.375, 0.725, 0.375, 0.725, 0.2931, 0.275, 0.2931, 0.275, 0.275, 0.725, 0.275, 0.275, 0.2931, 0.725, 0.2931, 0.725, 0.275, 0.275, 0.275, 0.275, 0.7069, 0.725, 0.7069, 0.725, 0.725, 0.275, 0.725, 0.275, 0.3569, 0.725, 0.3569, 0.725, 0.375, 0.275, 0.375, 0.2931, 0.725, 0.2931, 0.275, 0.275, 0.275, 0.275, 0.725, 0.2931, 0.275, 0.2931, 0.725, 0.275, 0.725, 0.275, 0.275, 0.275, 0.3569, 0.725, 0.3569, 0.725, 0.375, 0.275, 0.375, 0.3569, 0.275, 0.3569, 0.725, 0.375, 0.725, 0.375, 0.275, 0.6431, 0.725, 0.6431, 0.275, 0.625, 0.275, 0.625, 0.725, 0.6431, 0.275, 0.6431, 0.725, 0.625, 0.725, 0.625, 0.275, 0.275, 0.3569, 0.725, 0.3569, 0.725, 0.375, 0.275, 0.375, 0.7069, 0.275, 0.7069, 0.725, 0.725, 0.725, 0.725, 0.275, 0.275, 0.3569, 0.2931, 0.375, 0.3569, 0.375, 0.375, 0.3569, 0.375, 0.2931, 0.3569, 0.275, 0.2931, 0.275, 0.275, 0.2931, 0.2625, 0.2625, 0.2625, 0.25, 0.25, 0.2625, 0.2625, 0.3875, 0.2625, 0.4, 0.25, 0.3875, 0.2625, 0.3875, 0.25, 0.3875, 0.2625, 0.4, 0.2625, 0.3875, 0.2625, 0.4, 0.25, 0.3875, 0.3875, 0.2625, 0.4, 0.2625, 0.3875, 0.25, 0.3875, 0.2625, 0.3875, 0.25, 0.4, 0.2625, 0.3875, 0.3875, 0.3875, 0.4, 0.4, 0.3875, 0.3875, 0.3875, 0.4, 0.3875, 0.3875, 0.4, 0.2625, 0.6125, 0.2625, 0.6, 0.25, 0.6125, 0.2625, 0.3875, 0.2625, 0.4, 0.25, 0.3875, 0.2625, 0.7375, 0.25, 0.7375, 0.2625, 0.75, 0.2625, 0.7375, 0.2625, 0.75, 0.25, 0.7375, 0.3875, 0.6125, 0.4, 0.6125, 0.3875, 0.6, 0.3875, 0.6125, 0.3875, 0.6, 0.4, 0.6125, 0.3875, 0.7375, 0.3875, 0.75, 0.4, 0.7375, 0.3875, 0.7375, 0.4, 0.7375, 0.3875, 0.75, 0.6125, 0.6125, 0.6125, 0.6, 0.6, 0.6125, 0.6125, 0.3875, 0.6125, 0.4, 0.6, 0.3875, 0.6125, 0.7375, 0.6, 0.7375, 0.6125, 0.75, 0.6125, 0.7375, 0.6125, 0.75, 0.6, 0.7375, 0.7375, 0.6125, 0.75, 0.6125, 0.7375, 0.6, 0.7375, 0.6125, 0.7375, 0.6, 0.75, 0.6125, 0.7375, 0.7375, 0.7375, 0.75, 0.75, 0.7375, 0.7375, 0.7375, 0.75, 0.7375, 0.7375, 0.75, 0.6125, 0.2625, 0.6125, 0.25, 0.6, 0.2625, 0.6125, 0.3875, 0.6125, 0.4, 0.6, 0.3875, 0.6125, 0.3875, 0.6, 0.3875, 0.6125, 0.4, 0.6125, 0.3875, 0.6125, 0.4, 0.6, 0.3875, 0.7375, 0.2625, 0.75, 0.2625, 0.7375, 0.25, 0.7375, 0.2625, 0.7375, 0.25, 0.75, 0.2625, 0.7375, 0.3875, 0.7375, 0.4, 0.75, 0.3875, 0.7375, 0.3875, 0.75, 0.3875, 0.7375, 0.4, 0.2625, 0.3875, 0.2625, 0.2625, 0.25, 0.2625, 0.25, 0.3875, 0.2625, 0.2625, 0.2625, 0.3875, 0.2625, 0.3875, 0.2625, 0.2625, 0.2625, 0.2625, 0.2625, 0.3875, 0.25, 0.3875, 0.25, 0.2625, 0.2625, 0.3875, 0.2625, 0.2625, 0.25, 0.2625, 0.25, 0.3875, 0.3875, 0.3875, 0.2625, 0.3875, 0.2625, 0.4, 0.3875, 0.4, 0.2625, 0.3875, 0.3875, 0.3875, 0.3875, 0.3875, 0.2625, 0.3875, 0.3875, 0.3875, 0.3875, 0.2625, 0.3875, 0.2625, 0.3875, 0.3875, 0.3875, 0.2625, 0.3875, 0.3875, 0.4, 0.3875, 0.4, 0.2625, 0.3875, 0.3875, 0.3875, 0.2625, 0.4, 0.2625, 0.4, 0.3875, 0.3875, 0.3875, 0.3875, 0.2625, 0.4, 0.2625, 0.4, 0.3875, 0.2625, 0.2625, 0.3875, 0.2625, 0.3875, 0.2625, 0.2625, 0.2625, 0.3875, 0.2625, 0.2625, 0.2625, 0.2625, 0.25, 0.3875, 0.25, 0.2625, 0.7375, 0.2625, 0.6125, 0.25, 0.6125, 0.25, 0.7375, 0.2625, 0.2625, 0.2625, 0.3875, 0.25, 0.3875, 0.25, 0.2625, 0.2625, 0.6125, 0.2625, 0.7375, 0.25, 0.7375, 0.25, 0.6125, 0.2625, 0.3875, 0.2625, 0.2625, 0.25, 0.2625, 0.25, 0.3875, 0.3875, 0.7375, 0.2625, 0.7375, 0.2625, 0.75, 0.3875, 0.75, 0.2625, 0.7375, 0.3875, 0.7375, 0.3875, 0.75, 0.2625, 0.75, 0.7375, 0.3875, 0.7375, 0.2625, 0.75, 0.2625, 0.75, 0.3875, 0.3875, 0.6125, 0.3875, 0.7375, 0.4, 0.7375, 0.4, 0.6125, 0.3875, 0.7375, 0.3875, 0.6125, 0.4, 0.6125, 0.4, 0.7375, 0.3875, 0.3875, 0.3875, 0.2625, 0.4, 0.2625, 0.4, 0.3875, 0.2625, 0.6125, 0.3875, 0.6125, 0.3875, 0.6, 0.2625, 0.6, 0.3875, 0.6125, 0.2625, 0.6125, 0.2625, 0.6, 0.3875, 0.6, 0.6125, 0.7375, 0.6125, 0.6125, 0.6, 0.6125, 0.6, 0.7375, 0.6125, 0.2625, 0.6125, 0.3875, 0.6125, 0.3875, 0.6125, 0.2625, 0.6125, 0.6125, 0.6125, 0.7375, 0.6, 0.7375, 0.6, 0.6125, 0.6125, 0.3875, 0.6125, 0.2625, 0.6, 0.2625, 0.6, 0.3875, 0.7375, 0.7375, 0.6125, 0.7375, 0.6125, 0.75, 0.7375, 0.75, 0.6125, 0.7375, 0.7375, 0.7375, 0.7375, 0.75, 0.6125, 0.75, 0.7375, 0.3875, 0.7375, 0.2625, 0.7375, 0.2625, 0.7375, 0.3875, 0.7375, 0.6125, 0.7375, 0.7375, 0.75, 0.7375, 0.75, 0.6125, 0.7375, 0.7375, 0.7375, 0.6125, 0.75, 0.6125, 0.75, 0.7375, 0.7375, 0.3875, 0.7375, 0.2625, 0.75, 0.2625, 0.75, 0.3875, 0.6125, 0.6125, 0.7375, 0.6125, 0.7375, 0.6, 0.6125, 0.6, 0.7375, 0.6125, 0.6125, 0.6125, 0.6125, 0.6, 0.7375, 0.6, 0.6125, 0.3875, 0.6125, 0.2625, 0.6, 0.2625, 0.6, 0.3875, 0.6125, 0.2625, 0.6125, 0.3875, 0.6, 0.3875, 0.6, 0.2625, 0.6125, 0.2625, 0.6125, 0.3875, 0.6, 0.3875, 0.6, 0.2625, 0.6125, 0.3875, 0.6125, 0.2625, 0.6, 0.2625, 0.6, 0.3875, 0.7375, 0.3875, 0.6125, 0.3875, 0.6125, 0.4, 0.7375, 0.4, 0.6125, 0.3875, 0.7375, 0.3875, 0.7375, 0.3875, 0.6125, 0.3875, 0.3875, 0.3875, 0.3875, 0.2625, 0.4, 0.2625, 0.4, 0.3875, 0.7375, 0.2625, 0.7375, 0.3875, 0.75, 0.3875, 0.75, 0.2625, 0.7375, 0.3875, 0.7375, 0.2625, 0.75, 0.2625, 0.75, 0.3875, 0.7375, 0.3875, 0.7375, 0.2625, 0.75, 0.2625, 0.75, 0.3875, 0.6125, 0.2625, 0.7375, 0.2625, 0.7375, 0.2625, 0.6125, 0.2625, 0.7375, 0.2625, 0.6125, 0.2625, 0.6125, 0.25, 0.7375, 0.25, 0.2625, 0.3875, 0.3875, 0.3875, 0.3875, 0.2625, 0.2625, 0.2625, 0.725, 0.7069, 0.275, 0.7069, 0.275, 0.6431, 0.725, 0.6431, 0.7069, 0.375, 0.725, 0.3569, 0.725, 0.2931, 0.7069, 0.275, 0.6431, 0.275, 0.625, 0.2931, 0.625, 0.3569, 0.6431, 0.375, 0.7069, 0.275, 0.725, 0.2931, 0.725, 0.3569, 0.7069, 0.375, 0.6431, 0.375, 0.625, 0.3569, 0.625, 0.2931, 0.6431, 0.275, 0.275, 0.2931, 0.725, 0.2931, 0.725, 0.3569, 0.275, 0.3569, 0.725, 0.3569, 0.275, 0.3569, 0.275, 0.2931, 0.725, 0.2931, 0.275, 0.3569, 0.725, 0.3569, 0.725, 0.2931, 0.275, 0.2931, 0.275, 0.3569, 0.725, 0.3569, 0.725, 0.2931, 0.275, 0.2931, 0.7069, 0.275, 0.725, 0.2931, 0.725, 0.3569, 0.7069, 0.375, 0.6431, 0.375, 0.625, 0.3569, 0.625, 0.2931, 0.6431, 0.275, 0.375, 0.3569, 0.3569, 0.375, 0.2931, 0.375, 0.275, 0.3569, 0.275, 0.2931, 0.2931, 0.275, 0.3569, 0.275, 0.375, 0.2931, 0.275, 0.2931, 0.725, 0.2931, 0.725, 0.3569, 0.275, 0.3569, 0.275, 0.2931, 0.725, 0.2931, 0.725, 0.3569, 0.275, 0.3569, 0.725, 0.3569, 0.275, 0.3569, 0.275, 0.2931, 0.725, 0.2931, 0.725, 0.7069, 0.275, 0.7069, 0.275, 0.6431, 0.725, 0.6431, 0.275, 0.3569, 0.2931, 0.375, 0.3569, 0.375, 0.375, 0.3569, 0.375, 0.2931, 0.3569, 0.275, 0.2931, 0.275, 0.275, 0.2931, 0.7069, 0.375, 0.725, 0.3569, 0.725, 0.2931, 0.7069, 0.275, 0.6431, 0.275, 0.625, 0.2931, 0.625, 0.3569, 0.6431, 0.375, 0.725, 0.6431, 0.275, 0.6431, 0.275, 0.7069, 0.725, 0.7069, 0.725, 0.2931, 0.275, 0.2931, 0.275, 0.3569, 0.725, 0.3569, 0.3875, 0.2625, 0.3875, 0.3875, 0.2625, 0.3875, 0.2625, 0.2625, 0.3875, 0.2625, 0.3875, 0.3875, 0.2625, 0.3875, 0.2625, 0.2625, 0.2625, 0.7375, 0.3875, 0.7375, 0.3875, 0.6125, 0.2625, 0.6125, 0.3875, 0.3875, 0.2625, 0.3875, 0.2625, 0.2625, 0.3875, 0.2625, 0.2625, 0.2625, 0.2625, 0.3875, 0.3875, 0.3875, 0.3875, 0.2625, 0.2625, 0.2625, 0.2625, 0.3875, 0.3875, 0.3875, 0.3875, 0.2625, 0.3569, 0.275, 0.3569, 0.725, 0.2931, 0.725, 0.2931, 0.275, 0.3569, 0.275, 0.3569, 0.725, 0.2931, 0.725, 0.2931, 0.275, 0.275, 0.3569, 0.2931, 0.375, 0.3569, 0.375, 0.375, 0.3569, 0.375, 0.2931, 0.3569, 0.275, 0.2931, 0.275, 0.275, 0.2931, 0.375, 0.3569, 0.3569, 0.375, 0.2931, 0.375, 0.275, 0.3569, 0.275, 0.2931, 0.2931, 0.275, 0.3569, 0.275, 0.375, 0.2931, 0.2931, 0.275, 0.2931, 0.725, 0.3569, 0.725, 0.3569, 0.275, 0.2931, 0.275, 0.2931, 0.725, 0.3569, 0.725, 0.3569, 0.275, 0.3569, 0.725, 0.3569, 0.275, 0.2931, 0.275, 0.2931, 0.725, 0.725, 0.3569, 0.275, 0.3569, 0.275, 0.2931, 0.725, 0.2931, 0.275, 0.7069, 0.2931, 0.725, 0.3569, 0.725, 0.375, 0.7069, 0.375, 0.6431, 0.3569, 0.625, 0.2931, 0.625, 0.275, 0.6431, 0.375, 0.3569, 0.3569, 0.375, 0.2931, 0.375, 0.275, 0.3569, 0.275, 0.2931, 0.2931, 0.275, 0.3569, 0.275, 0.375, 0.2931, 0.725, 0.2931, 0.275, 0.2931, 0.275, 0.3569, 0.725, 0.3569, 0.2931, 0.725, 0.2931, 0.275, 0.3569, 0.275, 0.3569, 0.725, 0.3875, 0.2625, 0.3875, 0.3875, 0.2625, 0.3875, 0.2625, 0.2625, 0.7375, 0.2625, 0.7375, 0.3875, 0.6125, 0.3875, 0.6125, 0.2625, 0.6125, 0.7375, 0.7375, 0.7375, 0.7375, 0.6125, 0.6125, 0.6125, 0.3875, 0.7375, 0.2625, 0.7375, 0.2625, 0.6125, 0.3875, 0.6125, 0.6125, 0.2625, 0.6125, 0.3875, 0.7375, 0.3875, 0.7375, 0.2625, 0.2625, 0.2625, 0.2625, 0.3875, 0.3875, 0.3875, 0.3875, 0.2625, 0.3569, 0.275, 0.3569, 0.725, 0.2931, 0.725, 0.2931, 0.275, 0.7069, 0.275, 0.7069, 0.725, 0.6431, 0.725, 0.6431, 0.275, 0.625, 0.7069, 0.6431, 0.725, 0.7069, 0.725, 0.725, 0.7069, 0.725, 0.6431, 0.7069, 0.625, 0.6431, 0.625, 0.625, 0.6431, 0.375, 0.7069, 0.3569, 0.725, 0.2931, 0.725, 0.275, 0.7069, 0.275, 0.6431, 0.2931, 0.625, 0.3569, 0.625, 0.375, 0.6431, 0.6431, 0.275, 0.6431, 0.725, 0.7069, 0.725, 0.7069, 0.275, 0.2931, 0.275, 0.2931, 0.725, 0.3569, 0.725, 0.3569, 0.275, 0.7069, 0.275, 0.7069, 0.725, 0.6431, 0.725, 0.6431, 0.275, 0.7069, 0.275, 0.7069, 0.725, 0.6431, 0.725, 0.6431, 0.275, 0.625, 0.3569, 0.6431, 0.375, 0.7069, 0.375, 0.725, 0.3569, 0.725, 0.2931, 0.7069, 0.275, 0.6431, 0.275, 0.625, 0.2931, 0.725, 0.7069, 0.7069, 0.725, 0.6431, 0.725, 0.625, 0.7069, 0.625, 0.6431, 0.6431, 0.625, 0.7069, 0.625, 0.725, 0.6431, 0.6431, 0.275, 0.6431, 0.725, 0.7069, 0.725, 0.7069, 0.275, 0.6431, 0.275, 0.6431, 0.725, 0.7069, 0.725, 0.7069, 0.275, 0.7375, 0.2625, 0.7375, 0.3875, 0.6125, 0.3875, 0.6125, 0.2625, 0.7375, 0.2625, 0.7375, 0.3875, 0.6125, 0.3875, 0.6125, 0.2625, 0.6125, 0.3875, 0.7375, 0.3875, 0.7375, 0.2625, 0.6125, 0.2625, 0.7375, 0.7375, 0.6125, 0.7375, 0.6125, 0.6125, 0.7375, 0.6125, 0.6125, 0.2625, 0.6125, 0.3875, 0.7375, 0.3875, 0.7375, 0.2625, 0.6125, 0.2625, 0.6125, 0.3875, 0.7375, 0.3875, 0.7375, 0.2625, 0.7069, 0.725, 0.7069, 0.275, 0.6431, 0.275, 0.6431, 0.725, 0.725, 0.3569, 0.275, 0.3569, 0.275, 0.2931, 0.725, 0.2931, 0.625, 0.3569, 0.6431, 0.375, 0.7069, 0.375, 0.725, 0.3569, 0.725, 0.2931, 0.7069, 0.275, 0.6431, 0.275, 0.625, 0.2931, 0.725, 0.3569, 0.7069, 0.375, 0.6431, 0.375, 0.625, 0.3569, 0.625, 0.2931, 0.6431, 0.275, 0.7069, 0.275, 0.725, 0.2931, 0.725, 0.2931, 0.275, 0.2931, 0.275, 0.3569, 0.725, 0.3569, 0.6431, 0.725, 0.6431, 0.275, 0.7069, 0.275, 0.7069, 0.725, 0.7069, 0.275, 0.7069, 0.725, 0.6431, 0.725, 0.6431, 0.275, 0.3569, 0.275, 0.3569, 0.725, 0.2931, 0.725, 0.2931, 0.275, 0.725, 0.3569, 0.7069, 0.375, 0.6431, 0.375, 0.625, 0.3569, 0.625, 0.2931, 0.6431, 0.275, 0.7069, 0.275, 0.725, 0.2931, 0.2931, 0.275, 0.2931, 0.725, 0.3569, 0.725, 0.3569, 0.275, 0.6431, 0.275, 0.6431, 0.725, 0.7069, 0.725, 0.7069, 0.275, 0.7375, 0.2625, 0.7375, 0.3875, 0.6125, 0.3875, 0.6125, 0.2625, 0.3875, 0.2625, 0.3875, 0.3875, 0.2625, 0.3875, 0.2625, 0.2625, 0.7375, 0.3875, 0.6125, 0.3875, 0.6125, 0.2625, 0.7375, 0.2625, 0.2625, 0.2625, 0.2625, 0.3875, 0.3875, 0.3875, 0.3875, 0.2625, 0.6125, 0.2625, 0.6125, 0.3875, 0.7375, 0.3875, 0.7375, 0.2625, 0.6858, 0.6324, 0.3676, 0.3142, 0.3142, 0.3676, 0.6324, 0.6858, 0.6237, 0.6945, 0.3055, 0.3763, 0.3763, 0.3055, 0.6945, 0.6237, 0.6237, 0.35, 0.6945, 0.35, 0.6945, 0.3122, 0.6858, 0.3, 0.6324, 0.3, 0.6237, 0.3122, 0.3763, 0.35, 0.3055, 0.35, 0.3055, 0.3122, 0.3142, 0.3, 0.3676, 0.3, 0.3763, 0.3122, 0.6945, 0.3122, 0.3763, 0.3122, 0.3763, 0.35, 0.6945, 0.35, 0.6237, 0.35, 0.3055, 0.35, 0.3055, 0.3122, 0.6237, 0.3122, 0.3676, 0.6858, 0.6858, 0.3676, 0.6324, 0.3142, 0.3142, 0.6324, 0.3055, 0.6237, 0.6237, 0.3055, 0.6945, 0.3763, 0.3763, 0.6945, 0.65, 0.6237, 0.65, 0.6945, 0.6878, 0.6945, 0.7, 0.6858, 0.7, 0.6324, 0.6878, 0.6237, 0.3763, 0.35, 0.3055, 0.35, 0.3055, 0.3122, 0.3142, 0.3, 0.3676, 0.3, 0.3763, 0.3122, 0.3055, 0.3122, 0.6237, 0.3122, 0.6237, 0.35, 0.3055, 0.35, 0.3763, 0.35, 0.6945, 0.35, 0.6945, 0.3122, 0.3763, 0.3122, 0.6858, 0.3676, 0.3676, 0.6858, 0.3142, 0.6324, 0.6324, 0.3142, 0.6237, 0.3055, 0.3055, 0.6237, 0.3763, 0.6945, 0.6945, 0.3763, 0.65, 0.6237, 0.65, 0.6945, 0.6878, 0.6945, 0.7, 0.6858, 0.7, 0.6324, 0.6878, 0.6237, 0.65, 0.3763, 0.65, 0.3055, 0.6878, 0.3055, 0.7, 0.3142, 0.7, 0.3676, 0.6878, 0.3763, 0.6878, 0.3055, 0.6878, 0.6237, 0.65, 0.6237, 0.65, 0.3055, 0.65, 0.3763, 0.65, 0.6945, 0.6878, 0.6945, 0.6878, 0.3763, 0.6324, 0.6858, 0.3142, 0.3676, 0.3676, 0.3142, 0.6858, 0.6324, 0.6945, 0.6237, 0.3763, 0.3055, 0.3055, 0.3763, 0.6237, 0.6945, 0.3122, 0.6237, 0.3, 0.6324, 0.3, 0.6858, 0.3122, 0.6945, 0.35, 0.6945, 0.35, 0.6237, 0.65, 0.3763, 0.65, 0.3055, 0.6878, 0.3055, 0.7, 0.3142, 0.7, 0.3676, 0.6878, 0.3763, 0.6878, 0.6945, 0.6878, 0.3763, 0.65, 0.3763, 0.65, 0.6945, 0.65, 0.6237, 0.65, 0.3055, 0.6878, 0.3055, 0.6878, 0.6237, 0.6858, 0.6324, 0.3676, 0.3142, 0.3142, 0.3676, 0.6324, 0.6858, 0.3122, 0.3763, 0.3, 0.3676, 0.3, 0.3142, 0.3122, 0.3055, 0.35, 0.3055, 0.35, 0.3763, 0.3122, 0.6237, 0.3, 0.6324, 0.3, 0.6858, 0.3122, 0.6945, 0.35, 0.6945, 0.35, 0.6237, 0.6237, 0.6945, 0.3055, 0.3763, 0.3763, 0.3055, 0.6945, 0.6237, 0.35, 0.6945, 0.35, 0.3763, 0.3122, 0.3763, 0.3122, 0.6945, 0.3122, 0.6237, 0.3122, 0.3055, 0.35, 0.3055, 0.35, 0.6237, 0.6324, 0.3142, 0.3142, 0.6324, 0.3676, 0.6858, 0.6858, 0.3676, 0.3122, 0.3763, 0.3, 0.3676, 0.3, 0.3142, 0.3122, 0.3055, 0.35, 0.3055, 0.35, 0.3763, 0.6237, 0.6878, 0.6324, 0.7, 0.6858, 0.7, 0.6945, 0.6878, 0.6945, 0.65, 0.6237, 0.65, 0.6945, 0.3763, 0.3763, 0.6945, 0.3055, 0.6237, 0.6237, 0.3055, 0.35, 0.3055, 0.35, 0.6237, 0.3122, 0.6237, 0.3122, 0.3055, 0.3122, 0.3763, 0.3122, 0.6945, 0.35, 0.6945, 0.35, 0.3763, 0.6324, 0.3142, 0.3142, 0.6324, 0.3676, 0.6858, 0.6858, 0.3676, 0.3763, 0.6878, 0.3676, 0.7, 0.3142, 0.7, 0.3055, 0.6878, 0.3055, 0.65, 0.3763, 0.65, 0.6878, 0.6237, 0.7, 0.6324, 0.7, 0.6858, 0.6878, 0.6945, 0.65, 0.6945, 0.65, 0.6237, 0.6945, 0.3763, 0.3763, 0.6945, 0.3055, 0.6237, 0.6237, 0.3055, 0.65, 0.3055, 0.65, 0.6237, 0.6878, 0.6237, 0.6878, 0.3055, 0.6878, 0.3763, 0.6878, 0.6945, 0.65, 0.6945, 0.65, 0.3763, 0.6858, 0.6324, 0.3676, 0.3142, 0.3142, 0.3676, 0.6324, 0.6858, 0.6878, 0.3763, 0.7, 0.3676, 0.7, 0.3142, 0.6878, 0.3055, 0.65, 0.3055, 0.65, 0.3763, 0.35, 0.6237, 0.35, 0.6945, 0.3122, 0.6945, 0.3, 0.6858, 0.3, 0.6324, 0.3122, 0.6237, 0.6237, 0.6945, 0.3055, 0.3763, 0.3763, 0.3055, 0.6945, 0.6237, 0.6945, 0.65, 0.3763, 0.65, 0.3763, 0.6878, 0.6945, 0.6878, 0.6237, 0.6878, 0.3055, 0.6878, 0.3055, 0.65, 0.6237, 0.65, 0.6324, 0.6858, 0.3142, 0.3676, 0.3676, 0.3142, 0.6858, 0.6324, 0.6945, 0.6237, 0.3763, 0.3055, 0.3055, 0.3763, 0.6237, 0.6945, 0.6237, 0.35, 0.6945, 0.35, 0.6945, 0.3122, 0.6858, 0.3, 0.6324, 0.3, 0.6237, 0.3122, 0.35, 0.3763, 0.35, 0.3055, 0.3122, 0.3055, 0.3, 0.3142, 0.3, 0.3676, 0.3122, 0.3763, 0.6945, 0.3122, 0.3763, 0.3122, 0.3763, 0.35, 0.6945, 0.35, 0.6237, 0.35, 0.3055, 0.35, 0.3055, 0.3122, 0.6237, 0.3122, 0.6858, 0.3676, 0.3676, 0.6858, 0.3142, 0.6324, 0.6324, 0.3142, 0.6237, 0.3055, 0.3055, 0.6237, 0.3763, 0.6945, 0.6945, 0.3763, 0.3763, 0.35, 0.3055, 0.35, 0.3055, 0.3122, 0.3142, 0.3, 0.3676, 0.3, 0.3763, 0.3122, 0.3122, 0.3055, 0.3122, 0.6237, 0.35, 0.6237, 0.35, 0.3055, 0.35, 0.3763, 0.35, 0.6945, 0.3122, 0.6945, 0.3122, 0.3763, 0.6324, 0.6858, 0.3142, 0.3676, 0.3055, 0.3763, 0.6237, 0.6945, 0.3676, 0.3142, 0.6858, 0.6324, 0.6945, 0.6237, 0.3763, 0.3055, 0.3142, 0.6324, 0.6324, 0.3142, 0.6237, 0.3055, 0.3055, 0.6237, 0.6858, 0.3676, 0.3676, 0.6858, 0.3763, 0.6945, 0.6945, 0.3763, 0.6324, 0.3142, 0.3142, 0.6324, 0.3055, 0.6237, 0.6237, 0.3055, 0.3676, 0.6858, 0.6858, 0.3676, 0.6945, 0.3763, 0.3763, 0.6945, 0.6858, 0.6324, 0.3676, 0.3142, 0.3763, 0.3055, 0.6945, 0.6237, 0.3142, 0.3676, 0.6324, 0.6858, 0.6237, 0.6945, 0.3055, 0.3763, 0.3676, 0.3142, 0.6858, 0.6324, 0.6945, 0.6237, 0.3763, 0.3055, 0.3122, 0.3055, 0.3122, 0.6237, 0.3, 0.6237, 0.3, 0.3055, 0.3142, 0.6324, 0.6324, 0.3142, 0.6237, 0.3055, 0.3055, 0.6237, 0.3122, 0.6945, 0.3122, 0.3763, 0.3, 0.3763, 0.3, 0.6945, 0.3142, 0.6324, 0.6324, 0.3142, 0.6237, 0.3055, 0.3055, 0.6237, 0.6878, 0.6945, 0.6878, 0.3763, 0.7, 0.3763, 0.7, 0.6945, 0.3676, 0.3142, 0.6858, 0.6324, 0.6945, 0.6237, 0.3763, 0.3055, 0.3055, 0.6878, 0.6237, 0.6878, 0.6237, 0.7, 0.3055, 0.7, 0.6858, 0.6324, 0.3676, 0.3142, 0.3763, 0.3055, 0.6945, 0.6237, 0.3142, 0.3676, 0.6324, 0.6858, 0.6237, 0.6945, 0.3055, 0.3763, 0.6324, 0.3142, 0.3142, 0.6324, 0.3055, 0.6237, 0.6237, 0.3055, 0.3676, 0.6858, 0.6858, 0.3676, 0.6945, 0.3763, 0.3763, 0.6945, 0.6237, 0.35, 0.6945, 0.35, 0.6945, 0.3122, 0.6858, 0.3, 0.6324, 0.3, 0.6237, 0.3122, 0.275, 0.2931, 0.725, 0.2931, 0.725, 0.2931, 0.275, 0.2931, 0.725, 0.2931, 0.275, 0.2931, 0.275, 0.275, 0.725, 0.275, 0.725, 0.3569, 0.275, 0.3569, 0.275, 0.3569, 0.725, 0.3569, 0.725, 0.3569, 0.275, 0.3569, 0.275, 0.375, 0.725, 0.375, 0.725, 0.2931, 0.275, 0.2931, 0.275, 0.275, 0.725, 0.275, 0.275, 0.2931, 0.725, 0.2931, 0.725, 0.275, 0.275, 0.275, 0.275, 0.7069, 0.725, 0.7069, 0.725, 0.725, 0.275, 0.725, 0.275, 0.3569, 0.725, 0.3569, 0.725, 0.375, 0.275, 0.375, 0.2931, 0.275, 0.2931, 0.725, 0.2931, 0.725, 0.2931, 0.275, 0.2931, 0.725, 0.2931, 0.275, 0.275, 0.275, 0.275, 0.725, 0.3569, 0.725, 0.3569, 0.275, 0.3569, 0.275, 0.3569, 0.725, 0.3569, 0.725, 0.3569, 0.275, 0.375, 0.275, 0.375, 0.725, 0.2931, 0.725, 0.2931, 0.275, 0.275, 0.275, 0.275, 0.725, 0.2931, 0.275, 0.2931, 0.725, 0.275, 0.725, 0.275, 0.275, 0.275, 0.3569, 0.725, 0.3569, 0.725, 0.375, 0.275, 0.375, 0.3569, 0.275, 0.3569, 0.725, 0.375, 0.725, 0.375, 0.275, 0.2931, 0.275, 0.2931, 0.725, 0.275, 0.725, 0.275, 0.275, 0.2931, 0.725, 0.2931, 0.275, 0.275, 0.275, 0.275, 0.725, 0.7069, 0.725, 0.7069, 0.275, 0.725, 0.275, 0.725, 0.725, 0.3569, 0.725, 0.3569, 0.275, 0.375, 0.275, 0.375, 0.725, 0.6431, 0.275, 0.6431, 0.725, 0.6431, 0.725, 0.6431, 0.275, 0.6431, 0.725, 0.6431, 0.275, 0.625, 0.275, 0.625, 0.725, 0.7069, 0.725, 0.7069, 0.275, 0.7069, 0.275, 0.7069, 0.725, 0.7069, 0.725, 0.7069, 0.275, 0.725, 0.275, 0.725, 0.725, 0.6431, 0.725, 0.6431, 0.275, 0.625, 0.275, 0.625, 0.725, 0.6431, 0.275, 0.6431, 0.725, 0.625, 0.725, 0.625, 0.275, 0.275, 0.3569, 0.725, 0.3569, 0.725, 0.375, 0.275, 0.375, 0.7069, 0.275, 0.7069, 0.725, 0.725, 0.725, 0.725, 0.275, 0.6431, 0.275, 0.6431, 0.725, 0.625, 0.725, 0.625, 0.275, 0.6431, 0.725, 0.6431, 0.275, 0.625, 0.275, 0.625, 0.725, 0.3569, 0.725, 0.3569, 0.275, 0.375, 0.275, 0.375, 0.725, 0.7069, 0.725, 0.7069, 0.275, 0.725, 0.275, 0.725, 0.725, 0.275, 0.3569, 0.2931, 0.375, 0.3569, 0.375, 0.375, 0.3569, 0.375, 0.2931, 0.3569, 0.275, 0.2931, 0.275, 0.275, 0.2931, 0.375, 0.3569, 0.3569, 0.375, 0.2931, 0.375, 0.275, 0.3569, 0.275, 0.2931, 0.2931, 0.275, 0.3569, 0.275, 0.375, 0.2931, 0.275, 0.2931, 0.725, 0.2931, 0.725, 0.3569, 0.275, 0.3569, 0.275, 0.3569, 0.725, 0.3569, 0.725, 0.2931, 0.275, 0.2931, 0.275, 0.3569, 0.725, 0.3569, 0.725, 0.2931, 0.275, 0.2931, 0.725, 0.6431, 0.275, 0.6431, 0.275, 0.7069, 0.725, 0.7069, 0.2625, 0.2625, 0.2625, 0.25, 0.25, 0.2625, 0.2625, 0.3875, 0.2625, 0.4, 0.25, 0.3875, 0.2625, 0.3875, 0.25, 0.3875, 0.2625, 0.4, 0.2625, 0.3875, 0.2625, 0.4, 0.25, 0.3875, 0.3875, 0.2625, 0.4, 0.2625, 0.3875, 0.25, 0.3875, 0.2625, 0.3875, 0.25, 0.4, 0.2625, 0.3875, 0.3875, 0.3875, 0.4, 0.4, 0.3875, 0.3875, 0.3875, 0.4, 0.3875, 0.3875, 0.4, 0.2625, 0.6125, 0.2625, 0.6, 0.25, 0.6125, 0.2625, 0.3875, 0.2625, 0.4, 0.25, 0.3875, 0.2625, 0.7375, 0.25, 0.7375, 0.2625, 0.75, 0.2625, 0.7375, 0.2625, 0.75, 0.25, 0.7375, 0.3875, 0.6125, 0.4, 0.6125, 0.3875, 0.6, 0.3875, 0.6125, 0.3875, 0.6, 0.4, 0.6125, 0.3875, 0.7375, 0.3875, 0.75, 0.4, 0.7375, 0.3875, 0.7375, 0.4, 0.7375, 0.3875, 0.75, 0.6125, 0.6125, 0.6125, 0.6, 0.6, 0.6125, 0.6125, 0.3875, 0.6125, 0.4, 0.6, 0.3875, 0.6125, 0.7375, 0.6, 0.7375, 0.6125, 0.75, 0.6125, 0.7375, 0.6125, 0.75, 0.6, 0.7375, 0.7375, 0.6125, 0.75, 0.6125, 0.7375, 0.6, 0.7375, 0.6125, 0.7375, 0.6, 0.75, 0.6125, 0.7375, 0.7375, 0.7375, 0.75, 0.75, 0.7375, 0.7375, 0.7375, 0.75, 0.7375, 0.7375, 0.75, 0.6125, 0.2625, 0.6125, 0.25, 0.6, 0.2625, 0.6125, 0.3875, 0.6125, 0.4, 0.6, 0.3875, 0.6125, 0.3875, 0.6, 0.3875, 0.6125, 0.4, 0.6125, 0.3875, 0.6125, 0.4, 0.6, 0.3875, 0.7375, 0.2625, 0.75, 0.2625, 0.7375, 0.25, 0.7375, 0.2625, 0.7375, 0.25, 0.75, 0.2625, 0.7375, 0.3875, 0.7375, 0.4, 0.75, 0.3875, 0.7375, 0.3875, 0.75, 0.3875, 0.7375, 0.4, 0.2625, 0.3875, 0.2625, 0.2625, 0.25, 0.2625, 0.25, 0.3875, 0.2625, 0.2625, 0.2625, 0.3875, 0.2625, 0.3875, 0.2625, 0.2625, 0.2625, 0.2625, 0.2625, 0.3875, 0.25, 0.3875, 0.25, 0.2625, 0.2625, 0.3875, 0.2625, 0.2625, 0.25, 0.2625, 0.25, 0.3875, 0.3875, 0.3875, 0.2625, 0.3875, 0.2625, 0.4, 0.3875, 0.4, 0.2625, 0.3875, 0.3875, 0.3875, 0.3875, 0.3875, 0.2625, 0.3875, 0.3875, 0.3875, 0.3875, 0.2625, 0.3875, 0.2625, 0.3875, 0.3875, 0.3875, 0.2625, 0.3875, 0.3875, 0.4, 0.3875, 0.4, 0.2625, 0.3875, 0.3875, 0.3875, 0.2625, 0.4, 0.2625, 0.4, 0.3875, 0.3875, 0.3875, 0.3875, 0.2625, 0.4, 0.2625, 0.4, 0.3875, 0.2625, 0.2625, 0.3875, 0.2625, 0.3875, 0.2625, 0.2625, 0.2625, 0.3875, 0.2625, 0.2625, 0.2625, 0.2625, 0.25, 0.3875, 0.25, 0.2625, 0.7375, 0.2625, 0.6125, 0.25, 0.6125, 0.25, 0.7375, 0.2625, 0.2625, 0.2625, 0.3875, 0.25, 0.3875, 0.25, 0.2625, 0.2625, 0.6125, 0.2625, 0.7375, 0.25, 0.7375, 0.25, 0.6125, 0.2625, 0.3875, 0.2625, 0.2625, 0.25, 0.2625, 0.25, 0.3875, 0.3875, 0.7375, 0.2625, 0.7375, 0.2625, 0.75, 0.3875, 0.75, 0.2625, 0.7375, 0.3875, 0.7375, 0.3875, 0.75, 0.2625, 0.75, 0.7375, 0.3875, 0.7375, 0.2625, 0.75, 0.2625, 0.75, 0.3875, 0.3875, 0.6125, 0.3875, 0.7375, 0.4, 0.7375, 0.4, 0.6125, 0.3875, 0.7375, 0.3875, 0.6125, 0.4, 0.6125, 0.4, 0.7375, 0.3875, 0.3875, 0.3875, 0.2625, 0.4, 0.2625, 0.4, 0.3875, 0.2625, 0.6125, 0.3875, 0.6125, 0.3875, 0.6, 0.2625, 0.6, 0.3875, 0.6125, 0.2625, 0.6125, 0.2625, 0.6, 0.3875, 0.6, 0.6125, 0.7375, 0.6125, 0.6125, 0.6, 0.6125, 0.6, 0.7375, 0.6125, 0.2625, 0.6125, 0.3875, 0.6125, 0.3875, 0.6125, 0.2625, 0.6125, 0.6125, 0.6125, 0.7375, 0.6, 0.7375, 0.6, 0.6125, 0.6125, 0.3875, 0.6125, 0.2625, 0.6, 0.2625, 0.6, 0.3875, 0.7375, 0.7375, 0.6125, 0.7375, 0.6125, 0.75, 0.7375, 0.75, 0.6125, 0.7375, 0.7375, 0.7375, 0.7375, 0.75, 0.6125, 0.75, 0.7375, 0.3875, 0.7375, 0.2625, 0.7375, 0.2625, 0.7375, 0.3875, 0.7375, 0.6125, 0.7375, 0.7375, 0.75, 0.7375, 0.75, 0.6125, 0.7375, 0.7375, 0.7375, 0.6125, 0.75, 0.6125, 0.75, 0.7375, 0.7375, 0.3875, 0.7375, 0.2625, 0.75, 0.2625, 0.75, 0.3875, 0.6125, 0.6125, 0.7375, 0.6125, 0.7375, 0.6, 0.6125, 0.6, 0.7375, 0.6125, 0.6125, 0.6125, 0.6125, 0.6, 0.7375, 0.6, 0.6125, 0.3875, 0.6125, 0.2625, 0.6, 0.2625, 0.6, 0.3875, 0.6125, 0.2625, 0.6125, 0.3875, 0.6, 0.3875, 0.6, 0.2625, 0.6125, 0.2625, 0.6125, 0.3875, 0.6, 0.3875, 0.6, 0.2625, 0.6125, 0.3875, 0.6125, 0.2625, 0.6, 0.2625, 0.6, 0.3875, 0.7375, 0.3875, 0.6125, 0.3875, 0.6125, 0.4, 0.7375, 0.4, 0.6125, 0.3875, 0.7375, 0.3875, 0.7375, 0.3875, 0.6125, 0.3875, 0.3875, 0.3875, 0.3875, 0.2625, 0.4, 0.2625, 0.4, 0.3875, 0.7375, 0.2625, 0.7375, 0.3875, 0.75, 0.3875, 0.75, 0.2625, 0.7375, 0.3875, 0.7375, 0.2625, 0.75, 0.2625, 0.75, 0.3875, 0.7375, 0.3875, 0.7375, 0.2625, 0.75, 0.2625, 0.75, 0.3875, 0.6125, 0.2625, 0.7375, 0.2625, 0.7375, 0.2625, 0.6125, 0.2625, 0.7375, 0.2625, 0.6125, 0.2625, 0.6125, 0.25, 0.7375, 0.25, 0.2625, 0.3875, 0.3875, 0.3875, 0.3875, 0.2625, 0.2625, 0.2625, 0.725, 0.2931, 0.275, 0.2931, 0.275, 0.3569, 0.725, 0.3569, 0.2625, 0.7375, 0.3875, 0.7375, 0.3875, 0.6125, 0.2625, 0.6125, 0.275, 0.3569, 0.2931, 0.375, 0.3569, 0.375, 0.375, 0.3569, 0.375, 0.2931, 0.3569, 0.275, 0.2931, 0.275, 0.275, 0.2931, 0.3569, 0.725, 0.3569, 0.275, 0.2931, 0.275, 0.2931, 0.725, 0.725, 0.3569, 0.275, 0.3569, 0.275, 0.2931, 0.725, 0.2931, 0.375, 0.3569, 0.3569, 0.375, 0.2931, 0.375, 0.275, 0.3569, 0.275, 0.2931, 0.2931, 0.275, 0.3569, 0.275, 0.375, 0.2931, 0.725, 0.2931, 0.275, 0.2931, 0.275, 0.3569, 0.725, 0.3569, 0.2931, 0.725, 0.2931, 0.275, 0.3569, 0.275, 0.3569, 0.725, 0.4, 0.7375, 0.3875, 0.75, 0.3875, 0.75, 0.4, 0.7375, 0.6125, 0.7375, 0.7375, 0.7375, 0.7375, 0.6125, 0.6125, 0.6125, 0.25, 0.3875, 0.25, 0.2625, 0.25, 0.2625, 0.25, 0.3875, 0.2625, 0.4, 0.25, 0.3875, 0.25, 0.3875, 0.2625, 0.4, 0.25, 0.6125, 0.2625, 0.6, 0.2625, 0.3875, 0.25, 0.3875, 0.625, 0.3569, 0.6431, 0.375, 0.7069, 0.375, 0.725, 0.3569, 0.725, 0.2931, 0.7069, 0.275, 0.6431, 0.275, 0.625, 0.2931, 0.6125, 0.3875, 0.7375, 0.3875, 0.7375, 0.2625, 0.6125, 0.2625, 0.7069, 0.725, 0.7069, 0.275, 0.6431, 0.275, 0.6431, 0.725, 0.725, 0.3569, 0.275, 0.3569, 0.275, 0.2931, 0.725, 0.2931, 0.725, 0.3569, 0.7069, 0.375, 0.6431, 0.375, 0.625, 0.3569, 0.625, 0.2931, 0.6431, 0.275, 0.7069, 0.275, 0.725, 0.2931, 0.725, 0.2931, 0.275, 0.2931, 0.275, 0.3569, 0.725, 0.3569, 0.6431, 0.725, 0.6431, 0.275, 0.7069, 0.275, 0.7069, 0.725, 0.75, 0.3875, 0.7375, 0.4, 0.7375, 0.4, 0.75, 0.3875, 0.6, 0.2625, 0.6125, 0.25, 0.6125, 0.3875, 0.6, 0.3875, 0.275, 0.2931, 0.725, 0.2931, 0.725, 0.2931, 0.275, 0.2931, 0.725, 0.2931, 0.275, 0.2931, 0.275, 0.275, 0.725, 0.275, 0.725, 0.3569, 0.275, 0.3569, 0.275, 0.3569, 0.725, 0.3569, 0.725, 0.3569, 0.275, 0.3569, 0.275, 0.375, 0.725, 0.375, 0.725, 0.2931, 0.275, 0.2931, 0.275, 0.275, 0.725, 0.275, 0.275, 0.2931, 0.725, 0.2931, 0.725, 0.275, 0.275, 0.275, 0.275, 0.7069, 0.725, 0.7069, 0.725, 0.725, 0.275, 0.725, 0.275, 0.3569, 0.725, 0.3569, 0.725, 0.375, 0.275, 0.375, 0.2931, 0.725, 0.2931, 0.275, 0.275, 0.275, 0.275, 0.725, 0.2931, 0.275, 0.2931, 0.725, 0.275, 0.725, 0.275, 0.275, 0.275, 0.3569, 0.725, 0.3569, 0.725, 0.375, 0.275, 0.375, 0.3569, 0.275, 0.3569, 0.725, 0.375, 0.725, 0.375, 0.275, 0.6431, 0.725, 0.6431, 0.275, 0.625, 0.275, 0.625, 0.725, 0.6431, 0.275, 0.6431, 0.725, 0.625, 0.725, 0.625, 0.275, 0.275, 0.3569, 0.725, 0.3569, 0.725, 0.375, 0.275, 0.375, 0.7069, 0.275, 0.7069, 0.725, 0.725, 0.725, 0.725, 0.275, 0.275, 0.3569, 0.2931, 0.375, 0.3569, 0.375, 0.375, 0.3569, 0.375, 0.2931, 0.3569, 0.275, 0.2931, 0.275, 0.275, 0.2931, 0.2625, 0.2625, 0.2625, 0.25, 0.25, 0.2625, 0.2625, 0.3875, 0.25, 0.3875, 0.2625, 0.4, 0.3875, 0.2625, 0.4, 0.2625, 0.3875, 0.25, 0.3875, 0.3875, 0.3875, 0.4, 0.4, 0.3875, 0.2625, 0.2625, 0.3875, 0.2625, 0.3875, 0.25, 0.2625, 0.25, 0.2625, 0.6125, 0.2625, 0.6, 0.25, 0.6125, 0.2625, 0.7375, 0.25, 0.7375, 0.2625, 0.75, 0.3875, 0.4, 0.2625, 0.4, 0.2625, 0.3875, 0.3875, 0.3875, 0.3875, 0.6125, 0.4, 0.6125, 0.3875, 0.6, 0.25, 0.7375, 0.25, 0.6125, 0.25, 0.6125, 0.25, 0.7375, 0.3875, 0.7375, 0.3875, 0.75, 0.4, 0.7375, 0.2625, 0.6, 0.3875, 0.6, 0.3875, 0.6, 0.2625, 0.6, 0.6125, 0.6125, 0.6125, 0.6, 0.6, 0.6125, 0.6125, 0.7375, 0.6, 0.7375, 0.6125, 0.75, 0.7375, 0.6125, 0.75, 0.6125, 0.7375, 0.6, 0.7375, 0.7375, 0.7375, 0.75, 0.75, 0.7375, 0.6125, 0.6, 0.7375, 0.6, 0.7375, 0.6, 0.6125, 0.6, 0.6125, 0.2625, 0.6125, 0.25, 0.6, 0.2625, 0.6125, 0.3875, 0.6, 0.3875, 0.6125, 0.4, 0.7375, 0.2625, 0.75, 0.2625, 0.7375, 0.25, 0.6, 0.3875, 0.6, 0.2625, 0.6, 0.2625, 0.6, 0.3875, 0.7375, 0.3875, 0.7375, 0.4, 0.75, 0.3875, 0.6125, 0.2625, 0.7375, 0.2625, 0.7375, 0.25, 0.6125, 0.25, 0.2625, 0.3875, 0.2625, 0.2625, 0.25, 0.2625, 0.25, 0.3875, 0.3875, 0.3875, 0.2625, 0.3875, 0.2625, 0.4, 0.3875, 0.4, 0.3875, 0.2625, 0.3875, 0.3875, 0.4, 0.3875, 0.4, 0.2625, 0.2625, 0.2625, 0.3875, 0.2625, 0.3875, 0.2625, 0.2625, 0.2625, 0.2625, 0.7375, 0.2625, 0.6125, 0.25, 0.6125, 0.25, 0.7375, 0.25, 0.2625, 0.2625, 0.25, 0.2625, 0.3875, 0.25, 0.3875, 0.2625, 0.75, 0.25, 0.7375, 0.25, 0.7375, 0.2625, 0.75, 0.3875, 0.7375, 0.2625, 0.7375, 0.2625, 0.75, 0.3875, 0.75, 0.4, 0.3875, 0.3875, 0.4, 0.3875, 0.4, 0.4, 0.3875, 0.4, 0.6125, 0.4, 0.7375, 0.4, 0.7375, 0.4, 0.6125, 0.3875, 0.6125, 0.3875, 0.7375, 0.4, 0.7375, 0.4, 0.6125, 0.4, 0.2625, 0.4, 0.3875, 0.4, 0.3875, 0.4, 0.2625, 0.3875, 0.75, 0.2625, 0.75, 0.2625, 0.75, 0.3875, 0.75, 0.2625, 0.6125, 0.3875, 0.6125, 0.3875, 0.6, 0.2625, 0.6, 0.6125, 0.7375, 0.6125, 0.6125, 0.6, 0.6125, 0.6, 0.7375, 0.7375, 0.7375, 0.6125, 0.7375, 0.6125, 0.75, 0.7375, 0.75, 0.7375, 0.6125, 0.7375, 0.7375, 0.75, 0.7375, 0.75, 0.6125, 0.6125, 0.6125, 0.7375, 0.6125, 0.7375, 0.6, 0.6125, 0.6, 0.6125, 0.3875, 0.6125, 0.2625, 0.6, 0.2625, 0.6, 0.3875, 0.6125, 0.4, 0.6, 0.3875, 0.6, 0.3875, 0.6125, 0.4, 0.7375, 0.3875, 0.6125, 0.3875, 0.6125, 0.4, 0.7375, 0.4, 0.75, 0.2625, 0.75, 0.3875, 0.75, 0.3875, 0.75, 0.2625, 0.7375, 0.2625, 0.7375, 0.3875, 0.75, 0.3875, 0.75, 0.2625, 0.7375, 0.4, 0.6125, 0.4, 0.6125, 0.3875, 0.7375, 0.3875, 0.6125, 0.2625, 0.7375, 0.2625, 0.7375, 0.2625, 0.6125, 0.2625, 0.2625, 0.3875, 0.3875, 0.3875, 0.3875, 0.2625, 0.2625, 0.2625, 0.75, 0.6125, 0.75, 0.7375, 0.75, 0.7375, 0.75, 0.6125, 0.75, 0.7375, 0.7375, 0.75, 0.7375, 0.75, 0.75, 0.7375, 0.7375, 0.75, 0.6125, 0.75, 0.6125, 0.75, 0.7375, 0.75, 0.6125, 0.75, 0.6, 0.7375, 0.6, 0.7375, 0.6125, 0.75, 0.6, 0.7375, 0.6, 0.6125, 0.6, 0.6125, 0.6, 0.7375, 0.6, 0.6125, 0.6125, 0.6, 0.6125, 0.3875, 0.6, 0.3875])
me_cube.materials.append(mat_industry_medium)
me_cube.materials.append(mat_industry_light)
me_cube.materials.append(mat_industry_dark)
me_cube.use_remesh_preserve_volume = False
me_cube.use_remesh_preserve_attributes = False
me_cube.use_mirror_vertex_groups = False
me_cube.update()

# ---- objects
ob_industry_noplatform = bpy.data.objects.new('Industry_NoPlatform', me_cube)
ob_lamp = bpy.data.objects.new('Lamp', light_lamp)
ob_camera = bpy.data.objects.new('Camera', cam_camera)

# ---- transforms, parenting, visibility, modifiers, constraints
ob_industry_noplatform.location = (0.0, 0.0, 0.0)
ob_industry_noplatform.lock_rotations_4d = False
ob_industry_noplatform.empty_display_type = 'ARROWS'
ob_industry_noplatform.lineart.crease_threshold = 0.0
ob_lamp.location = (4.076, 1.005, 5.904)
ob_lamp.rotation_euler = (0.6503, 0.05522, 1.866)
ob_lamp.lock_rotations_4d = False
ob_lamp.empty_display_type = 'ARROWS'
ob_lamp.color = (0.0, 0.0, 0.0, 0.0)
ob_lamp.lineart.crease_threshold = 0.0
ob_camera.location = (7.481, -6.508, 5.344)
ob_camera.rotation_euler = (1.109, 0.0, 0.8149)
ob_camera.lock_rotations_4d = False
ob_camera.empty_display_type = 'ARROWS'
ob_camera.color = (0.0, 0.0, 0.0, 0.0)
ob_camera.display_type = 'WIRE'
ob_camera.lineart.crease_threshold = 0.0

# ---- collection membership
col_collection_1.objects.link(ob_industry_noplatform)
col_collection_1.objects.link(ob_lamp)
col_collection_1.objects.link(ob_camera)

# ---- scene / render settings (as saved in the file)
scene.camera = ob_camera
scene.frame_start = 1; scene.frame_end = 250; scene.frame_set(1)
scene.render.engine = 'BLENDER_EEVEE_NEXT'
scene.render.resolution_percentage = 50
scene.render.dither_intensity = 0.0
scene.cycles.use_denoising = False
scene.cycles.samples = 128
scene.cycles.sampling_pattern = 'TABULATED_SOBOL'
scene.cycles.use_adaptive_sampling = False
scene.cycles.use_light_tree = False
scene.cycles.blur_glossy = 0.0
scene.cycles.sample_clamp_indirect = 0.0
scene.view_settings.view_transform = 'Standard'
bpy.context.view_layer.update()
